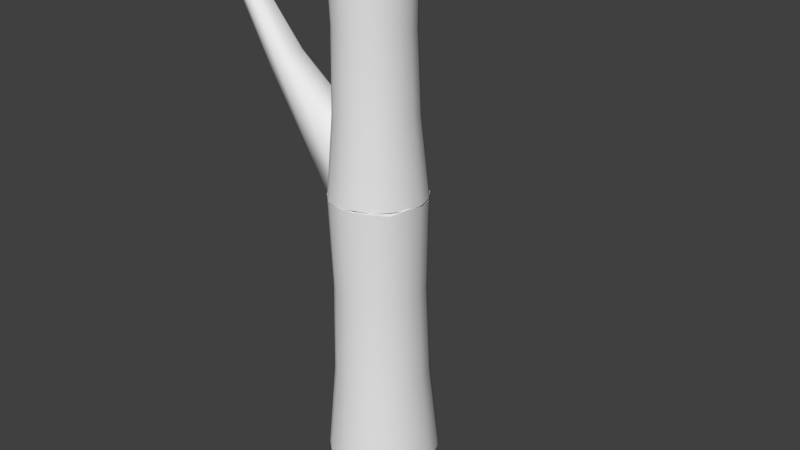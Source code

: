 # Source: Tree.blend  (saved by Blender 2.76.0; exported with 4.5.12 LTS)
import bpy
from mathutils import Matrix  # noqa: F401  (used for matrix-valued properties, if any)

bpy.ops.wm.read_factory_settings(use_empty=True)
scene = bpy.context.scene
scene.name = 'Scene'

# ---- collections
col_collection_1 = bpy.data.collections.new('Collection 1'); scene.collection.children.link(col_collection_1)

# ---- materials (node trees are filled in below, after node groups)
mat_material = bpy.data.materials.new('Material')
mat_material.alpha_threshold = 0.0
mat_material.use_transparent_shadow = False
mat_material.roughness = 0.5
mat_material.line_color = (0.0, 0.0, 0.0, 1.0)

# ---- material node trees

# ---- world
world_world = bpy.data.worlds.new('World'); scene.world = world_world
world_world.color = (0.05088, 0.05088, 0.05088)
world_world.use_sun_shadow = False
world_world.sun_shadow_jitter_overblur = 0.0
world_world.cycles.sampling_method = 'MANUAL'
world_world.cycles.sample_map_resolution = 256

# ---- cameras
cam_camera = bpy.data.cameras.new('Camera')
cam_camera.clip_end = 100.0
cam_camera.lens = 35.0
cam_camera.sensor_width = 32.0
cam_camera.sensor_height = 18.0
cam_camera.ortho_scale = 7.314
cam_camera.dof.focus_distance = 0.0
cam_camera.dof.aperture_fstop = 128.0

# ---- meshes
me_cylinder_002 = bpy.data.meshes.new('Cylinder.002')
me_cylinder_002.from_pydata([(0.04998, 0.1373, -0.006836), (0.1331, 0.07686, 0.002711), (0.1523, -0.02685, -0.005462), (0.1304, -0.07528, -0.005841), (0.05332, -0.1465, -0.0008209), (-0.09284, -0.1106, -0.0005854), (-0.1461, -0.02576, 0.001585), (-0.123, 0.07102, -0.01396), (-0.0499, 0.1371, -0.007739), (0.05976, 0.1642, -0.000527), (0.1513, 0.08736, 0.007209), (0.1721, -0.03034, -0.006477), (0.1513, -0.08736, 0.005933), (0.05976, -0.1642, -0.002221), (-0.1123, -0.1338, -0.007508), (-0.1721, -0.03034, -0.00432), (-0.1513, 0.08736, 0.007508), (-0.05976, 0.1642, -0.00279), (0.01799, 0.05019, -0.04545), (0.0518, -0.009274, -0.04247), (0.01799, -0.05019, -0.04591), (-0.03381, -0.04091, -0.07519), (-0.04555, 0.0267, -0.06869), (-0.01799, 0.05019, -0.05241), (0.04555, 0.0267, -0.04743), (0.04555, -0.0267, -0.047), (-0.04555, -0.0267, -0.05667), (-0.0518, -0.009274, -0.08359), (0.1377, -0.02437, 0.2573), (-0.08985, -0.107, 0.2583), (0.1183, 0.06829, 0.2364), (-0.04773, 0.1307, 0.252), (0.04729, 0.1302, 0.2485), (0.04737, -0.1306, 0.2509), (-0.1185, 0.06825, 0.2359), (0.1186, -0.06861, 0.2384), (-0.1369, -0.0242, 0.2535), (0.07626, -0.01347, 0.7169), (-0.07649, -0.01347, 0.7159), (0.06705, -0.03878, 0.7114), (-0.04489, 0.03877, 0.7107), (0.02641, -0.07288, 0.715), (0.06067, 0.07287, 0.7142), (0.007786, 0.07287, 0.7153), (0.09004, 0.03877, 0.7108), (-0.04997, -0.05941, 0.7173), (0.1532, -0.03205, 1.34), (0.08931, 0.02763, 1.346), (0.0702, 0.03889, 1.312), (0.1237, 0.02667, 1.355), (0.1234, 0.07985, 1.277), (0.1585, 0.04303, 1.304), (0.1593, -0.04909, 1.315), (0.1416, -0.07911, 1.299), (0.08834, -0.07958, 1.299), (0.069, -0.04861, 1.316), (0.06979, 0.04351, 1.304), (0.08865, 0.07164, 1.282), (0.1283, 0.04827, 1.235), (0.1545, 0.02539, 1.251), (0.06642, 0.02579, 1.251), (0.09367, 0.04828, 1.236), (0.1524, 0.02982, 1.333), (0.1054, -0.02525, 1.361), (0.1287, 0.004425, 1.34), (0.0685, 0.005371, 1.309), (0.08121, 0.003813, 1.328), (0.09479, 0.004542, 1.338), (0.1529, -0.02543, 1.248), (0.1605, 0.001866, 1.291), (0.1265, -0.04801, 1.232), (0.07643, -0.03911, 1.241), (0.155, 0.005249, 1.307), (0.1451, 0.003961, 1.327), (0.1142, 0.004211, 1.344), (0.1409, -0.02811, 1.351), (0.07562, -0.03182, 1.341), (0.0612, 0.002038, 1.293), (0.1457, 0.3101, 1.529), (0.116, 0.2872, 1.55), (0.1269, 0.2803, 1.568), (0.1158, 0.2934, 1.541), (0.09346, -0.2808, 1.577), (0.06247, -0.2809, 1.577), (0.07389, -0.2487, 1.612), (0.09274, -0.25, 1.609), (0.1018, -0.2544, 1.6), (0.1667, 0.2909, 1.544), (0.1267, 0.3063, 1.531), (0.1616, 0.2824, 1.561), (0.1455, 0.2788, 1.574), (0.1039, -0.2659, 1.585), (0.05346, -0.2657, 1.586), (0.05741, -0.2539, 1.601), (0.1142, 0.4029, 1.778), (0.1235, 0.3984, 1.791), (0.114, 0.4076, 1.771), (0.07186, -0.3685, 1.825), (0.09778, -0.3684, 1.825), (0.08118, -0.3434, 1.853), (0.09708, -0.3442, 1.85), (0.1048, -0.3472, 1.844), (0.1232, 0.4186, 1.762), (0.1392, 0.4218, 1.76), (0.1528, 0.3995, 1.786), (0.1568, 0.4055, 1.773), (0.1394, 0.3975, 1.795), (0.1065, -0.3558, 1.833), (0.06436, -0.3557, 1.833), (0.06747, -0.3468, 1.845)], [], [(2, 11, 12, 3), (22, 18, 27), (15, 36, 34, 16), (19, 2, 3, 25), (35, 28, 37, 39), (14, 29, 36, 15), (54, 55, 77, 71), (29, 33, 41, 45), (31, 34, 40, 43), (32, 31, 43, 42), (16, 34, 31, 17), (39, 37, 69, 68), (19, 18, 24), (37, 44, 59, 69), (23, 8, 0, 18), (50, 51, 59, 58), (9, 32, 30, 10), (11, 28, 35, 12), (10, 30, 28, 11), (28, 30, 44, 37), (29, 14, 13, 33), (36, 29, 45, 38), (38, 45, 71, 77), (53, 54, 71, 70), (34, 36, 38, 40), (57, 50, 58, 61), (30, 32, 42, 44), (26, 6, 27), (18, 20, 21), (17, 31, 32, 9), (47, 48, 65, 66), (48, 56, 77, 65), (53, 82, 83, 54), (63, 75, 64, 74), (76, 55, 92, 93), (50, 57, 88, 78), (75, 46, 73, 64), (42, 43, 61, 58), (56, 60, 77), (21, 5, 6, 26), (5, 14, 15, 6), (51, 62, 72, 69), (62, 73, 72), (49, 74, 64), (47, 66, 67), (49, 47, 67, 74), (51, 69, 59), (62, 49, 64, 73), (52, 68, 69), (24, 1, 2, 19), (1, 10, 11, 2), (13, 14, 5, 4), (46, 52, 69, 72), (46, 72, 73), (76, 66, 65), (76, 63, 67, 66), (63, 74, 67), (55, 76, 65, 77), (45, 41, 70, 71), (87, 78, 103, 105), (8, 17, 9, 0), (62, 51, 87, 89), (75, 63, 84, 85), (47, 49, 90, 80), (92, 83, 97, 108), (46, 75, 85, 86), (49, 62, 89, 90), (53, 52, 91, 82), (48, 47, 80, 79), (55, 54, 83, 92), (56, 48, 79, 81), (51, 50, 78, 87), (52, 46, 86, 91), (57, 56, 81, 88), (63, 76, 93, 84), (4, 5, 21, 20), (3, 12, 13, 4), (27, 18, 26), (18, 0, 1, 24), (40, 38, 77), (25, 3, 4, 20), (26, 18, 21), (25, 18, 19), (0, 9, 10, 1), (44, 42, 58, 59), (20, 18, 25), (40, 77, 60), (27, 6, 7, 22), (6, 15, 16, 7), (33, 35, 39, 41), (41, 39, 68, 70), (12, 35, 33, 13), (52, 53, 68), (53, 70, 68), (43, 40, 60, 61), (56, 57, 61, 60), (22, 7, 8, 23), (7, 16, 17, 8), (23, 18, 22), (99, 98, 107), (94, 95, 102), (91, 86, 101, 107), (88, 81, 96, 102), (84, 93, 109, 99), (78, 88, 102, 103), (79, 80, 95, 94), (93, 92, 108, 109), (89, 87, 105, 104), (81, 79, 94, 96), (80, 90, 106, 95), (83, 82, 98, 97), (90, 89, 104, 106), (85, 84, 99, 100), (82, 91, 107, 98), (86, 85, 100, 101), (97, 98, 108), (107, 101, 100), (100, 99, 107), (109, 108, 99), (98, 99, 108), (104, 105, 95), (103, 102, 105), (96, 94, 102), (95, 106, 104), (105, 102, 95)])
me_cylinder_002.polygons.foreach_set('use_smooth', [True] * 125)
_k = set([(9, 10), (9, 17), (10, 11), (11, 12), (12, 13), (13, 14), (14, 15), (15, 16), (16, 17)])
me_cylinder_002.attributes.new('sharp_edge', 'BOOLEAN', 'EDGE').data.foreach_set('value', [ (min(e.vertices), max(e.vertices)) in _k for e in me_cylinder_002.edges])
_uv = me_cylinder_002.uv_layers.new(name='UVMap')
_uv.uv.foreach_set('vector', [0.943, 0.8134, 0.9685, 0.8181, 0.9438, 0.8936, 0.9145, 0.8755, 0.6866, 0.7435, 0.7647, 0.7175, 0.6809, 0.7746, 0.2223, 0.04564, 0.2223, 0.2248, 0.2831, 0.2171, 0.2831, 0.0591, 0.8085, 0.7912, 0.943, 0.8134, 0.9145, 0.8755, 0.8002, 0.8125, 0.1378, 0.2197, 0.1693, 0.2298, 0.1693, 0.5532, 0.1379, 0.5496, 0.1624, 0.04564, 0.1624, 0.2296, 0.2223, 0.2248, 0.2223, 0.04564, 0.02601, 0.09004, 0.08552, 0.08067, 0.1162, 0.005654, 0.02297, -0.01076, 0.1624, 0.2296, 0.07604, 0.2376, 0.07604, 0.5518, 0.1624, 0.5444, 0.3447, 0.2391, 0.2831, 0.2171, 0.2831, 0.5443, 0.3447, 0.5567, 0.2821, 0.227, 0.3447, 0.2391, 0.3447, 0.5567, 0.2822, 0.5496, 0.2831, 0.0591, 0.2831, 0.2171, 0.3447, 0.2391, 0.3447, 0.06676, 0.1379, 0.5496, 0.1693, 0.5532, 0.1694, 0.957, 0.1379, 0.9274, 0.8085, 0.7912, 0.7647, 0.7175, 0.7999, 0.7465, 0.1693, 0.5532, 0.2265, 0.5482, 0.2265, 0.9286, 0.1694, 0.957, 0.7191, 0.7164, 0.6814, 0.598, 0.8094, 0.5983, 0.7647, 0.7175, 0.004966, 0.0778, 0.09139, 0.07047, 0.05907, -0.005425, 0.003339, 0.001034, 0.2821, 0.05998, 0.2821, 0.227, 0.2264, 0.2151, 0.2264, 0.05915, 0.1693, 0.05213, 0.1693, 0.2298, 0.1378, 0.2197, 0.1378, 0.06347, 0.2264, 0.05915, 0.2264, 0.2151, 0.1693, 0.2298, 0.1693, 0.05213, 0.1693, 0.2298, 0.2264, 0.2151, 0.2265, 0.5482, 0.1693, 0.5532, 0.1624, 0.2296, 0.1624, 0.04564, 0.07604, 0.06561, 0.07604, 0.2376, 0.2223, 0.2248, 0.1624, 0.2296, 0.1624, 0.5444, 0.2223, 0.542, 0.2223, 0.542, 0.1624, 0.5444, 0.1624, 0.913, 0.2223, 0.9472, 0.05764, 0.095, 0.02601, 0.09004, 0.02297, -0.01076, 0.01315, -0.005202, 0.2831, 0.2171, 0.2223, 0.2248, 0.2223, 0.542, 0.2831, 0.5443, 0.04512, 0.07341, 0.004966, 0.0778, 0.003339, 0.001034, 0.01612, 0.0001066, 0.2264, 0.2151, 0.2821, 0.227, 0.2822, 0.5496, 0.2265, 0.5482, 0.69, 0.8052, 0.5592, 0.8208, 0.6809, 0.7746, 0.7647, 0.7175, 0.7687, 0.8419, 0.7106, 0.8205, 0.3447, 0.06676, 0.3447, 0.2391, 0.2821, 0.227, 0.2821, 0.05998, 0.2394, 0.1138, 0.1198, 0.06754, 0.1532, 0.02932, 0.1786, 0.05284, 0.1198, 0.06754, 0.1062, 0.06352, 0.14, 0.006985, 0.1532, 0.02932, 0.05764, 0.095, 0.1055, 0.5972, 0.0357, 0.601, 0.02601, 0.09004, 0.1829, 0.1118, 0.2369, 0.1121, 0.2239, 0.064, 0.2032, 0.06522, 0.1302, 0.0929, 0.08552, 0.08067, 0.06484, 0.5994, 0.09194, 0.6087, 0.004966, 0.0778, 0.04512, 0.07341, 0.05848, 0.5956, 0.005031, 0.5881, 0.2369, 0.1121, 0.1539, 0.09213, 0.1841, 0.04448, 0.2239, 0.064, 0.2822, 0.5496, 0.3447, 0.5567, 0.3447, 0.9165, 0.2822, 0.9155, 0.1062, 0.06352, 0.071, -0.01315, 0.14, 0.006985, 0.7106, 0.8205, 0.6286, 0.922, 0.5592, 0.8208, 0.69, 0.8052, 0.6286, 0.922, 0.6042, 0.9527, 0.5248, 0.8263, 0.5592, 0.8208, 0.09139, 0.07047, 0.1374, 0.08943, 0.1363, 0.03664, 0.1235, 0.01559, 0.1374, 0.08943, 0.1614, 0.05668, 0.1363, 0.03664, 0.187, 0.1121, 0.2065, 0.07838, 0.1862, 0.07211, 0.2394, 0.1138, 0.1786, 0.05284, 0.2352, 0.07879, 0.187, 0.1121, 0.2394, 0.1138, 0.2352, 0.07879, 0.2065, 0.07838, 0.09139, 0.07047, 0.1235, 0.01559, 0.05907, -0.005425, 0.1374, 0.08943, 0.187, 0.1121, 0.1862, 0.07211, 0.1614, 0.05668, 0.1107, 0.08026, 0.06849, -0.0136, 0.142, 0.005778, 0.7999, 0.7465, 0.9205, 0.6764, 0.943, 0.8134, 0.8085, 0.7912, 0.9205, 0.6764, 0.9448, 0.6623, 0.9685, 0.8181, 0.943, 0.8134, 0.8244, 0.9899, 0.6042, 0.9527, 0.6286, 0.922, 0.816, 0.9677, 0.1539, 0.09213, 0.1107, 0.08026, 0.142, 0.005778, 0.1623, 0.02029, 0.1539, 0.09213, 0.1623, 0.02029, 0.1841, 0.04448, 0.1302, 0.0929, 0.1578, 0.04391, 0.1357, 0.0204, 0.1302, 0.0929, 0.1829, 0.1118, 0.1776, 0.05595, 0.1578, 0.04391, 0.1829, 0.1118, 0.2032, 0.06522, 0.1776, 0.05595, 0.08552, 0.08067, 0.1302, 0.0929, 0.1357, 0.0204, 0.1162, 0.005654, 0.1624, 0.5444, 0.07604, 0.5518, 0.07604, 0.9141, 0.1624, 0.913, 0.05274, 0.5872, 0.005031, 0.5881, 0.05796, 0.97, 0.1002, 0.9712, 0.6814, 0.598, 0.6682, 0.5626, 0.8227, 0.5626, 0.8094, 0.5983, 0.1374, 0.08943, 0.09139, 0.07047, 0.05274, 0.5872, 0.07928, 0.6003, 0.2369, 0.1121, 0.1829, 0.1118, 0.1208, 0.6175, 0.1486, 0.6128, 0.2394, 0.1138, 0.187, 0.1121, 0.1081, 0.6125, 0.1368, 0.6083, 0.06484, 0.5994, 0.0357, 0.601, 0.1079, 0.9819, 0.1334, 0.9821, 0.1539, 0.09213, 0.2369, 0.1121, 0.1486, 0.6128, 0.1601, 0.5978, 0.187, 0.1121, 0.1374, 0.08943, 0.07928, 0.6003, 0.1081, 0.6125, 0.05764, 0.095, 0.1107, 0.08026, 0.1337, 0.5913, 0.1055, 0.5972, 0.1198, 0.06754, 0.2394, 0.1138, 0.1368, 0.6083, 0.1027, 0.595, 0.08552, 0.08067, 0.02601, 0.09004, 0.0357, 0.601, 0.06484, 0.5994, 0.1062, 0.06352, 0.1198, 0.06754, 0.1027, 0.595, 0.08663, 0.591, 0.09139, 0.07047, 0.004966, 0.0778, 0.005031, 0.5881, 0.05274, 0.5872, 0.1107, 0.08026, 0.1539, 0.09213, 0.1601, 0.5978, 0.1337, 0.5913, 0.04512, 0.07341, 0.1062, 0.06352, 0.08663, 0.591, 0.05848, 0.5956, 0.1829, 0.1118, 0.1302, 0.0929, 0.09194, 0.6087, 0.1208, 0.6175, 0.816, 0.9677, 0.6286, 0.922, 0.7106, 0.8205, 0.7687, 0.8419, 0.9145, 0.8755, 0.9438, 0.8936, 0.8244, 0.9899, 0.816, 0.9677, 0.6809, 0.7746, 0.7647, 0.7175, 0.69, 0.8052, 0.7647, 0.7175, 0.8094, 0.5983, 0.9205, 0.6764, 0.7999, 0.7465, 0.2831, 0.5443, 0.2223, 0.542, 0.2223, 0.9472, 0.8002, 0.8125, 0.9145, 0.8755, 0.816, 0.9677, 0.7687, 0.8419, 0.69, 0.8052, 0.7647, 0.7175, 0.7106, 0.8205, 0.8002, 0.8125, 0.7647, 0.7175, 0.8085, 0.7912, 0.8094, 0.5983, 0.8227, 0.5626, 0.9448, 0.6623, 0.9205, 0.6764, 0.2265, 0.5482, 0.2822, 0.5496, 0.2822, 0.9155, 0.2265, 0.9286, 0.7687, 0.8419, 0.7647, 0.7175, 0.8002, 0.8125, 0.2831, 0.5443, 0.2223, 0.9472, 0.2831, 0.9208, 0.6809, 0.7746, 0.5592, 0.8208, 0.5902, 0.6862, 0.6866, 0.7435, 0.5592, 0.8208, 0.5248, 0.8263, 0.5442, 0.6612, 0.5902, 0.6862, 0.07604, 0.2376, 0.1378, 0.2197, 0.1379, 0.5496, 0.07604, 0.5518, 0.07604, 0.5518, 0.1379, 0.5496, 0.1379, 0.9274, 0.07604, 0.9141, 0.1378, 0.06347, 0.1378, 0.2197, 0.07604, 0.2376, 0.07604, 0.06561, 0.1107, 0.08026, 0.05764, 0.095, 0.06849, -0.0136, 0.05764, 0.095, 0.01315, -0.005202, 0.06849, -0.0136, 0.3447, 0.5567, 0.2831, 0.5443, 0.2831, 0.9208, 0.3447, 0.9165, 0.1062, 0.06352, 0.04512, 0.07341, 0.01612, 0.0001066, 0.071, -0.01315, 0.6866, 0.7435, 0.5902, 0.6862, 0.6814, 0.598, 0.7191, 0.7164, 0.5902, 0.6862, 0.5442, 0.6612, 0.6682, 0.5626, 0.6814, 0.598, 0.7191, 0.7164, 0.7647, 0.7175, 0.6866, 0.7435, 0.5811, 0.9036, 0.9425, 0.73, 0.9198, 0.8958, 0.5814, 0.7855, 0.6567, 0.6781, 0.6617, 0.9536, 0.1337, 0.5913, 0.1601, 0.5978, 0.1983, 0.965, 0.1791, 0.9596, 0.05848, 0.5956, 0.08663, 0.591, 0.1256, 0.9647, 0.1006, 0.9666, 0.1208, 0.6175, 0.09194, 0.6087, 0.1535, 0.9904, 0.1758, 0.9969, 0.005031, 0.5881, 0.05848, 0.5956, 0.1006, 0.9666, 0.05796, 0.97, 0.1027, 0.595, 0.1368, 0.6083, 0.1639, 0.9856, 0.1378, 0.9681, 0.09194, 0.6087, 0.06484, 0.5994, 0.1334, 0.9821, 0.1535, 0.9904, 0.07928, 0.6003, 0.05274, 0.5872, 0.1002, 0.9712, 0.1189, 0.9823, 0.08663, 0.591, 0.1027, 0.595, 0.1378, 0.9681, 0.1256, 0.9647, 0.1368, 0.6083, 0.1081, 0.6125, 0.141, 0.9914, 0.1639, 0.9856, 0.0357, 0.601, 0.1055, 0.5972, 0.1546, 0.962, 0.1079, 0.9819, 0.1081, 0.6125, 0.07928, 0.6003, 0.1189, 0.9823, 0.141, 0.9914, 0.1486, 0.6128, 0.1208, 0.6175, 0.1758, 0.9969, 0.1981, 0.9911, 0.1055, 0.5972, 0.1337, 0.5913, 0.1791, 0.9596, 0.1546, 0.962, 0.1601, 0.5978, 0.1486, 0.6128, 0.1981, 0.9911, 0.1983, 0.965, 0.7547, 0.5623, 0.9425, 0.73, 0.6013, 0.6249, 0.9198, 0.8958, 0.816, 0.9873, 0.7138, 0.9873, 0.7138, 0.9873, 0.5811, 0.9036, 0.9198, 0.8958, 0.5321, 0.7527, 0.6013, 0.6249, 0.5811, 0.9036, 0.9425, 0.73, 0.5811, 0.9036, 0.6013, 0.6249, 0.8845, 0.7102, 0.9197, 0.8178, 0.6567, 0.6781, 0.7856, 0.9824, 0.6617, 0.9536, 0.9197, 0.8178, 9.954e-05, 0.6174, 9.954e-05, 0.4229, 0.2354, 0.9156, 0.6567, 0.6781, 0.7775, 0.6412, 0.8845, 0.7102, 0.9197, 0.8178, 0.6617, 0.9536, 0.6567, 0.6781])
me_cylinder_002.use_remesh_preserve_volume = False
me_cylinder_002.use_remesh_preserve_attributes = False
me_cylinder_002.use_mirror_vertex_groups = False
me_cylinder_002.update()
me_cylinder_006 = bpy.data.meshes.new('Cylinder.006')
me_cylinder_006.from_pydata([(0.07741, 0.2127, 1.622), (8.603e-09, 0.2323, 1.623), (0.147, 0.1752, 1.616), (0.2062, 0.119, 1.608), (0.2233, 0.03937, 1.624), (0.2358, -0.04158, 1.62), (0.2019, -0.1166, 1.621), (0.1431, -0.1706, 1.618), (0.08257, -0.2269, 1.613), (3.206e-08, -0.2242, 1.633), (-0.07772, -0.2135, 1.631), (-0.1438, -0.1713, 1.613), (-0.198, -0.1143, 1.626), (-0.2262, -0.03989, 1.609), (-0.2193, 0.03866, 1.614), (-0.1905, 0.11, 1.633), (-0.1518, 0.1809, 1.627), (-0.07728, 0.2123, 1.624), (5.727e-09, 0.2752, -0.03249), (0.09893, 0.2718, -0.02229), (0.1831, 0.2182, 0.006404), (0.2499, 0.1443, -0.0008937), (0.2689, 0.04742, -0.007762), (0.284, -0.05008, 0.007744), (0.2392, -0.1381, -0.0141), (0.185, -0.2205, -0.007677), (0.09808, -0.2695, -0.001228), (4.174e-08, -0.2719, -0.02837), (-0.09532, -0.2619, -0.007351), (-0.1816, -0.2164, -0.01007), (-0.2446, -0.1412, 0.006048), (-0.2752, -0.04853, -0.01103), (-0.2651, 0.04674, -0.01845), (-0.247, 0.1426, -0.00202), (-0.1792, 0.2136, 0.02044), (-0.09697, 0.2664, 0.004556), (-3.314e-10, 0.3332, 0.007332), (0.115, 0.316, 0.002567), (0.09255, 0.2543, 1.613), (-1.817e-09, 0.2706, 1.617), (0.2092, 0.2493, -0.002726), (0.1739, 0.2073, 1.618), (0.2867, 0.1655, -0.002548), (0.2343, 0.1353, 1.601), (0.3291, 0.05804, 0.0002423), (0.2665, 0.04699, 1.609), (0.3192, -0.05629, -0.003546), (0.2665, -0.04699, 1.622), (0.2788, -0.161, 0.004974), (0.2343, -0.1353, 1.603), (0.2061, -0.2456, 0.0009828), (0.1739, -0.2073, 1.616), (0.1118, -0.3072, 0.01203), (0.09255, -0.2543, 1.615), (4.913e-08, -0.3265, -0.005231), (3.904e-08, -0.2706, 1.617), (-0.1147, -0.3153, -0.005103), (-0.09255, -0.2543, 1.611), (-0.2107, -0.2511, -0.01574), (-0.1739, -0.2073, 1.623), (-0.2877, -0.1661, 0.001179), (-0.2343, -0.1353, 1.621), (-0.3284, -0.0579, -0.00838), (-0.2665, -0.04699, 1.618), (-0.3245, 0.05721, 0.01322), (-0.2665, 0.04699, 1.623), (-0.2814, 0.1624, -0.003817), (-0.2343, 0.1353, 1.6), (-0.2164, 0.2579, -0.007031), (-0.1739, 0.2073, 1.604), (-0.11, 0.3022, -0.01107), (-0.09255, 0.2543, 1.616), (3.814e-08, 0.07837, -0.06636), (0.0268, 0.07364, -0.005799), (0.02786, 0.07772, 1.682), (7.079e-08, 0.08271, 1.709), (0.05037, 0.06003, -0.04427), (0.05236, 0.06336, 1.701), (0.06787, 0.03918, -0.06307), (0.07718, 0.01361, -0.06848), (0.07718, -0.01361, -0.06512), (0.08022, -0.01436, 1.678), (0.06787, -0.03918, -0.04019), (0.05037, -0.06003, -0.03353), (0.0268, -0.07364, -0.00151), (0.02786, -0.07772, 1.683), (4.417e-08, -0.07837, -0.03379), (-0.0268, -0.07364, -0.06649), (-0.05037, -0.06003, -0.06396), (-0.05236, -0.06336, 1.728), (-0.06787, -0.03918, -0.05435), (-0.07718, -0.01361, -0.05264), (-0.07718, 0.01361, -0.06794), (-0.06787, 0.03918, -0.03514), (-0.07054, 0.04136, 1.718), (-0.05037, 0.06003, -0.05505), (-0.05236, 0.06336, 1.713), (-0.0268, 0.07364, -0.008827), (-0.02786, 0.07772, 1.693), (0.07054, 0.04136, 1.685), (0.08022, 0.01436, 1.686), (0.07054, -0.04136, 1.685), (0.05236, -0.06336, 1.675), (-7.83e-08, -0.08271, 1.705), (-0.02786, -0.07772, 1.707), (-0.07054, -0.04136, 1.7), (-0.08022, -0.01436, 1.741), (-0.08022, 0.01436, 1.714), (-4.097e-08, -3.712e-09, 1.631), (6.925e-09, -1.085e-08, -0.005586), (0.09557, 0.2628, 0.5392), (0.2741, 0.04838, 0.5364), (0.2555, 0.04511, 1.073), (0.1737, -0.207, 0.5394), (0.1642, -0.1957, 1.078), (-0.09552, -0.2622, 0.5337), (-0.08893, -0.2442, 1.072), (-0.2737, -0.04821, 0.5339), (-0.2554, -0.04497, 1.076), (-0.1799, 0.2144, 0.53), (-0.1673, 0.1994, 1.067), (0.1755, 0.2093, 0.5374), (0.1651, 0.1968, 1.078), (0.2682, -0.04725, 0.5382), (0.2526, -0.0445, 1.08), (0.09366, -0.2574, 0.5464), (0.08795, -0.2417, 1.081), (-0.1765, -0.2103, 0.5306), (-0.1656, -0.1973, 1.077), (-0.2714, 0.04789, 0.5497), (-0.2542, 0.04486, 1.086), (-0.09269, 0.2546, 0.5313), (-0.08752, 0.2404, 1.074), (0.08891, 0.2445, 1.076), (0.2239, 0.1293, 1.066), (0.2394, 0.1383, 0.5318), (0.2215, -0.1279, 1.07), (0.2347, -0.1355, 0.5375), (-5.466e-05, -0.2571, 1.076), (-5.466e-05, -0.2737, 0.5355), (-0.2243, -0.1294, 1.081), (-0.2401, -0.1385, 0.541), (-0.2224, 0.1284, 1.065), (-0.2363, 0.1365, 0.5308), (-5.47e-05, 0.2592, 1.081), (-5.47e-05, 0.2778, 0.544)], [], [(56, 115, 127, 58), (64, 129, 143, 66), (68, 119, 131, 70), (36, 145, 110, 37), (132, 71, 39, 144), (142, 67, 69, 120), (118, 63, 65, 130), (37, 110, 121, 40), (110, 133, 122, 121), (44, 111, 123, 46), (125, 126, 138, 139), (128, 59, 61, 140), (138, 55, 57, 116), (114, 51, 53, 126), (124, 47, 49, 136), (134, 43, 45, 112), (115, 116, 128, 127), (133, 38, 41, 122), (19, 18, 36, 37), (1, 0, 38, 39), (20, 19, 37, 40), (0, 2, 41, 38), (21, 20, 40, 42), (2, 3, 43, 41), (22, 21, 42, 44), (3, 4, 45, 43), (23, 22, 44, 46), (4, 5, 47, 45), (24, 23, 46, 48), (5, 6, 49, 47), (25, 24, 48, 50), (6, 7, 51, 49), (26, 25, 50, 52), (7, 8, 53, 51), (27, 26, 52, 54), (8, 9, 55, 53), (28, 27, 54, 56), (9, 10, 57, 55), (29, 28, 56, 58), (10, 11, 59, 57), (30, 29, 58, 60), (11, 12, 61, 59), (31, 30, 60, 62), (12, 13, 63, 61), (32, 31, 62, 64), (13, 14, 65, 63), (33, 32, 64, 66), (14, 15, 67, 65), (34, 33, 66, 68), (15, 16, 69, 67), (35, 34, 68, 70), (16, 17, 71, 69), (18, 35, 70, 36), (17, 1, 39, 71), (73, 72, 18, 19), (75, 74, 0, 1), (76, 73, 19, 20), (74, 77, 2, 0), (78, 76, 20, 21), (79, 78, 21, 22), (80, 79, 22, 23), (82, 80, 23, 24), (83, 82, 24, 25), (84, 83, 25, 26), (86, 84, 26, 27), (87, 86, 27, 28), (88, 87, 28, 29), (90, 88, 29, 30), (91, 90, 30, 31), (92, 91, 31, 32), (93, 92, 32, 33), (95, 93, 33, 34), (94, 96, 16, 15), (97, 95, 34, 35), (96, 98, 17, 16), (72, 97, 35, 18), (98, 75, 1, 17), (106, 105, 108), (104, 103, 108), (100, 99, 108), (102, 101, 108), (107, 106, 108), (77, 99, 3, 2), (99, 100, 4, 3), (100, 81, 5, 4), (81, 101, 6, 5), (101, 102, 7, 6), (102, 85, 8, 7), (85, 103, 9, 8), (103, 104, 10, 9), (104, 89, 11, 10), (89, 105, 12, 11), (105, 106, 13, 12), (106, 107, 14, 13), (107, 94, 15, 14), (77, 74, 108), (75, 98, 108), (74, 75, 108), (105, 89, 108), (101, 81, 108), (89, 104, 108), (81, 100, 108), (103, 85, 108), (99, 77, 108), (85, 102, 108), (94, 107, 108), (96, 94, 108), (98, 96, 108), (72, 73, 109), (80, 82, 109), (90, 91, 109), (97, 72, 109), (79, 80, 109), (88, 90, 109), (78, 79, 109), (87, 88, 109), (95, 97, 109), (76, 78, 109), (86, 87, 109), (84, 86, 109), (93, 95, 109), (73, 76, 109), (83, 84, 109), (92, 93, 109), (91, 92, 109), (82, 83, 109), (42, 135, 111, 44), (52, 125, 139, 54), (40, 121, 135, 42), (121, 122, 134, 135), (137, 136, 114, 113), (111, 112, 124, 123), (122, 41, 43, 134), (60, 141, 117, 62), (112, 45, 47, 124), (136, 49, 51, 114), (126, 53, 55, 138), (116, 57, 59, 128), (140, 61, 63, 118), (130, 65, 67, 142), (120, 69, 71, 132), (144, 39, 38, 133), (145, 144, 133, 110), (119, 120, 132, 131), (129, 130, 142, 143), (141, 140, 118, 117), (48, 137, 113, 50), (135, 134, 112, 111), (46, 123, 137, 48), (123, 124, 136, 137), (50, 113, 125, 52), (113, 114, 126, 125), (54, 139, 115, 56), (139, 138, 116, 115), (58, 127, 141, 60), (127, 128, 140, 141), (62, 117, 129, 64), (117, 118, 130, 129), (66, 143, 119, 68), (143, 142, 120, 119), (70, 131, 145, 36), (131, 132, 144, 145)])
me_cylinder_006.polygons.foreach_set('use_smooth', [True] * 162)
_k = set([(36, 37), (36, 70), (37, 40), (38, 39), (38, 41), (39, 71), (40, 42), (41, 43), (42, 44), (43, 45), (44, 46), (45, 47), (46, 48), (47, 49), (48, 50), (49, 51), (50, 52), (51, 53), (52, 54), (53, 55), (54, 56), (55, 57), (56, 58), (57, 59), (58, 60), (59, 61), (60, 62), (61, 63), (62, 64), (63, 65), (64, 66), (65, 67), (66, 68), (67, 69), (68, 70), (69, 71)])
me_cylinder_006.attributes.new('sharp_edge', 'BOOLEAN', 'EDGE').data.foreach_set('value', [ (min(e.vertices), max(e.vertices)) in _k for e in me_cylinder_006.edges])
_uv = me_cylinder_006.uv_layers.new(name='UVMap')
_uv.uv.foreach_set('vector', [0.1958, 0.00887, 0.2012, 0.334, 0.1541, 0.3337, 0.1405, 0.005477, 0.2982, 0.02292, 0.4086, 0.3456, 0.3692, 0.3303, 0.3885, 0.006304, 0.3415, -0.00125, 0.3285, 0.3265, 0.2877, 0.326, 0.2943, -0.005684, 0.2471, 0.003701, 0.2469, 0.3329, 0.2056, 0.3305, 0.1995, 0.001542, 0.2849, 0.6622, 0.2856, 0.992, 0.2469, 0.993, 0.2469, 0.6663, 0.3608, 0.6582, 0.3628, 0.9816, 0.3242, 0.9844, 0.323, 0.6584, 0.2544, 0.6638, 0.2544, 0.9852, 0.4015, 0.9942, 0.3981, 0.6715, 0.1995, 0.001542, 0.2056, 0.3305, 0.1647, 0.3316, 0.152, 0.001915, 0.2056, 0.3305, 0.2086, 0.6636, 0.1705, 0.6651, 0.1647, 0.3316, 0.2136, 0.01488, 0.08396, 0.3379, 0.2602, 0.348, 0.2602, 0.02806, 0.295, 0.3428, 0.2897, 0.6675, 0.2461, 0.6641, 0.2484, 0.3352, 0.1582, 0.6641, 0.1537, 0.9907, 0.1088, 0.988, 0.1147, 0.6664, 0.2461, 0.6641, 0.2437, 0.9883, 0.1987, 0.9842, 0.2021, 0.6615, 0.3332, 0.6664, 0.3336, 0.9884, 0.2886, 0.9877, 0.2897, 0.6675, 0.2602, 0.6694, 0.2602, 0.9907, 0.3785, 0.98, 0.3764, 0.6626, 0.1327, 0.6589, 0.1309, 0.9826, 0.09225, 0.9869, 0.09503, 0.6636, 0.2012, 0.334, 0.2021, 0.6615, 0.1582, 0.6641, 0.1541, 0.3337, 0.2086, 0.6636, 0.2083, 0.9901, 0.1696, 0.9932, 0.1705, 0.6651, 0.8993, 0.9334, 0.9377, 0.8685, 0.9819, 0.8695, 0.9228, 0.945, 0.9464, 0.8764, 0.9733, 0.8167, 0.9899, 0.8192, 0.9661, 0.8834, 0.8312, 0.9698, 0.8993, 0.9334, 0.9228, 0.945, 0.8448, 0.9881, 0.9733, 0.8167, 0.96, 0.7448, 0.9861, 0.7371, 0.9899, 0.8192, 0.7531, 0.9776, 0.8312, 0.9698, 0.8448, 0.9881, 0.7555, 0.997, 0.96, 0.7448, 0.9258, 0.669, 0.9379, 0.6601, 0.9861, 0.7371, 0.6802, 0.9633, 0.7531, 0.9776, 0.7555, 0.997, 0.6694, 0.9873, 0.9258, 0.669, 0.8659, 0.6002, 0.8831, 0.5728, 0.9379, 0.6601, 0.6096, 0.93, 0.6802, 0.9633, 0.6694, 0.9873, 0.5941, 0.943, 0.8659, 0.6002, 0.7912, 0.5614, 0.7972, 0.5396, 0.8831, 0.5728, 0.5612, 0.8781, 0.6096, 0.93, 0.5941, 0.943, 0.5306, 0.8844, 0.7912, 0.5614, 0.7246, 0.5768, 0.7174, 0.5414, 0.7972, 0.5396, 0.5324, 0.8051, 0.5612, 0.8781, 0.5306, 0.8844, 0.5124, 0.8013, 0.7246, 0.5768, 0.619, 0.6205, 0.5956, 0.597, 0.7174, 0.5414, 0.5413, 0.725, 0.5324, 0.8051, 0.5124, 0.8013, 0.5178, 0.7093, 0.619, 0.6205, 0.5679, 0.6679, 0.5496, 0.6542, 0.5956, 0.597, 0.5893, 0.6666, 0.5413, 0.725, 0.5178, 0.7093, 0.5592, 0.633, 0.5679, 0.6679, 0.5538, 0.7365, 0.5205, 0.7253, 0.5496, 0.6542, 0.6358, 0.6106, 0.5893, 0.6666, 0.5592, 0.633, 0.6164, 0.5739, 0.5538, 0.7365, 0.5418, 0.8161, 0.5129, 0.8196, 0.5205, 0.7253, 0.7007, 0.576, 0.6358, 0.6106, 0.6164, 0.5739, 0.6933, 0.5426, 0.5418, 0.8161, 0.5715, 0.8849, 0.5441, 0.8958, 0.5129, 0.8196, 0.7634, 0.5707, 0.7007, 0.576, 0.6933, 0.5426, 0.7657, 0.536, 0.5715, 0.8849, 0.6104, 0.9256, 0.5953, 0.9412, 0.5441, 0.8958, 0.8274, 0.5869, 0.7634, 0.5707, 0.7657, 0.536, 0.8409, 0.5498, 0.6104, 0.9256, 0.6725, 0.9455, 0.6598, 0.9665, 0.5953, 0.9412, 0.8754, 0.6327, 0.8274, 0.5869, 0.8409, 0.5498, 0.9062, 0.5912, 0.6725, 0.9455, 0.7205, 0.959, 0.7143, 0.9892, 0.6598, 0.9665, 0.9161, 0.6726, 0.8754, 0.6327, 0.9062, 0.5912, 0.9366, 0.6582, 0.7205, 0.959, 0.773, 0.9557, 0.779, 0.9922, 0.7143, 0.9892, 0.9386, 0.7365, 0.9161, 0.6726, 0.9366, 0.6582, 0.9732, 0.7209, 0.773, 0.9557, 0.8415, 0.96, 0.8503, 0.9815, 0.779, 0.9922, 0.9602, 0.7886, 0.9386, 0.7365, 0.9732, 0.7209, 0.9889, 0.7883, 0.8415, 0.96, 0.9029, 0.9276, 0.9154, 0.9428, 0.8503, 0.9815, 0.9377, 0.8685, 0.9602, 0.7886, 0.9889, 0.7883, 0.9819, 0.8695, 0.9029, 0.9276, 0.9464, 0.8764, 0.9661, 0.8834, 0.9154, 0.9428, 0.7834, 0.8615, 0.8097, 0.8387, 0.9377, 0.8685, 0.8993, 0.9334, 0.8106, 0.8336, 0.8157, 0.8083, 0.9733, 0.8167, 0.9464, 0.8764, 0.7567, 0.8728, 0.7834, 0.8615, 0.8993, 0.9334, 0.8312, 0.9698, 0.8157, 0.8083, 0.817, 0.7865, 0.96, 0.7448, 0.9733, 0.8167, 0.7371, 0.8751, 0.7567, 0.8728, 0.8312, 0.9698, 0.7531, 0.9776, 0.7212, 0.871, 0.7371, 0.8751, 0.7531, 0.9776, 0.6802, 0.9633, 0.7065, 0.8619, 0.7212, 0.871, 0.6802, 0.9633, 0.6096, 0.93, 0.6938, 0.8415, 0.7065, 0.8619, 0.6096, 0.93, 0.5612, 0.8781, 0.6874, 0.8233, 0.6938, 0.8415, 0.5612, 0.8781, 0.5324, 0.8051, 0.6862, 0.7906, 0.6874, 0.8233, 0.5324, 0.8051, 0.5413, 0.725, 0.6952, 0.7603, 0.6862, 0.7906, 0.5413, 0.725, 0.5893, 0.6666, 0.713, 0.7392, 0.6952, 0.7603, 0.5893, 0.6666, 0.6358, 0.6106, 0.7318, 0.7332, 0.713, 0.7392, 0.6358, 0.6106, 0.7007, 0.576, 0.7527, 0.7327, 0.7318, 0.7332, 0.7007, 0.576, 0.7634, 0.5707, 0.7709, 0.7356, 0.7527, 0.7327, 0.7634, 0.5707, 0.8274, 0.5869, 0.7891, 0.7431, 0.7709, 0.7356, 0.8274, 0.5869, 0.8754, 0.6327, 0.8046, 0.7624, 0.7891, 0.7431, 0.8754, 0.6327, 0.9161, 0.6726, 0.8137, 0.78, 0.8046, 0.7624, 0.9161, 0.6726, 0.9386, 0.7365, 0.7616, 0.8662, 0.7807, 0.8629, 0.8415, 0.96, 0.773, 0.9557, 0.8167, 0.808, 0.8137, 0.78, 0.9386, 0.7365, 0.9602, 0.7886, 0.7807, 0.8629, 0.7991, 0.851, 0.9029, 0.9276, 0.8415, 0.96, 0.8097, 0.8387, 0.8167, 0.808, 0.9602, 0.7886, 0.9377, 0.8685, 0.7991, 0.851, 0.8106, 0.8336, 0.9464, 0.8764, 0.9029, 0.9276, 0.7238, 0.8598, 0.7082, 0.8458, 0.7513, 0.8077, 0.6914, 0.8123, 0.6885, 0.7919, 0.7513, 0.8077, 0.781, 0.7492, 0.8032, 0.7669, 0.7513, 0.8077, 0.7052, 0.7466, 0.7326, 0.7359, 0.7513, 0.8077, 0.7423, 0.865, 0.7238, 0.8598, 0.7513, 0.8077, 0.817, 0.7865, 0.8032, 0.7669, 0.9258, 0.669, 0.96, 0.7448, 0.8032, 0.7669, 0.781, 0.7492, 0.8659, 0.6002, 0.9258, 0.669, 0.781, 0.7492, 0.7597, 0.7371, 0.7912, 0.5614, 0.8659, 0.6002, 0.7597, 0.7371, 0.7326, 0.7359, 0.7246, 0.5768, 0.7912, 0.5614, 0.7326, 0.7359, 0.7052, 0.7466, 0.619, 0.6205, 0.7246, 0.5768, 0.7052, 0.7466, 0.6921, 0.7668, 0.5679, 0.6679, 0.619, 0.6205, 0.6921, 0.7668, 0.6885, 0.7919, 0.5538, 0.7365, 0.5679, 0.6679, 0.6885, 0.7919, 0.6914, 0.8123, 0.5418, 0.8161, 0.5538, 0.7365, 0.6914, 0.8123, 0.6971, 0.8305, 0.5715, 0.8849, 0.5418, 0.8161, 0.6971, 0.8305, 0.7082, 0.8458, 0.6104, 0.9256, 0.5715, 0.8849, 0.7082, 0.8458, 0.7238, 0.8598, 0.6725, 0.9455, 0.6104, 0.9256, 0.7238, 0.8598, 0.7423, 0.865, 0.7205, 0.959, 0.6725, 0.9455, 0.7423, 0.865, 0.7616, 0.8662, 0.773, 0.9557, 0.7205, 0.959, 0.817, 0.7865, 0.8157, 0.8083, 0.7513, 0.8077, 0.8106, 0.8336, 0.7991, 0.851, 0.7513, 0.8077, 0.8157, 0.8083, 0.8106, 0.8336, 0.7513, 0.8077, 0.7082, 0.8458, 0.6971, 0.8305, 0.7513, 0.8077, 0.7326, 0.7359, 0.7597, 0.7371, 0.7513, 0.8077, 0.6971, 0.8305, 0.6914, 0.8123, 0.7513, 0.8077, 0.7597, 0.7371, 0.781, 0.7492, 0.7513, 0.8077, 0.6885, 0.7919, 0.6921, 0.7668, 0.7513, 0.8077, 0.8032, 0.7669, 0.817, 0.7865, 0.7513, 0.8077, 0.6921, 0.7668, 0.7052, 0.7466, 0.7513, 0.8077, 0.7616, 0.8662, 0.7423, 0.865, 0.7513, 0.8077, 0.7807, 0.8629, 0.7616, 0.8662, 0.7513, 0.8077, 0.7991, 0.851, 0.7807, 0.8629, 0.7513, 0.8077, 0.8097, 0.8387, 0.7834, 0.8615, 0.7552, 0.8056, 0.7065, 0.8619, 0.6938, 0.8415, 0.7552, 0.8056, 0.7527, 0.7327, 0.7709, 0.7356, 0.7552, 0.8056, 0.8167, 0.808, 0.8097, 0.8387, 0.7552, 0.8056, 0.7212, 0.871, 0.7065, 0.8619, 0.7552, 0.8056, 0.7318, 0.7332, 0.7527, 0.7327, 0.7552, 0.8056, 0.7371, 0.8751, 0.7212, 0.871, 0.7552, 0.8056, 0.713, 0.7392, 0.7318, 0.7332, 0.7552, 0.8056, 0.8137, 0.78, 0.8167, 0.808, 0.7552, 0.8056, 0.7567, 0.8728, 0.7371, 0.8751, 0.7552, 0.8056, 0.6952, 0.7603, 0.713, 0.7392, 0.7552, 0.8056, 0.6862, 0.7906, 0.6952, 0.7603, 0.7552, 0.8056, 0.8046, 0.7624, 0.8137, 0.78, 0.7552, 0.8056, 0.7834, 0.8615, 0.7567, 0.8728, 0.7552, 0.8056, 0.6874, 0.8233, 0.6862, 0.7906, 0.7552, 0.8056, 0.7891, 0.7431, 0.8046, 0.7624, 0.7552, 0.8056, 0.7709, 0.7356, 0.7891, 0.7431, 0.7552, 0.8056, 0.6938, 0.8415, 0.6874, 0.8233, 0.7552, 0.8056, 0.1052, 0.006442, 0.1242, 0.3311, 0.08396, 0.3379, 0.2136, 0.01488, 0.3048, 0.0208, 0.295, 0.3428, 0.2484, 0.3352, 0.2508, 0.009037, 0.152, 0.001915, 0.1647, 0.3316, 0.1242, 0.3311, 0.1052, 0.006442, 0.1647, 0.3316, 0.1705, 0.6651, 0.1327, 0.6589, 0.1242, 0.3311, 0.3872, 0.3432, 0.3764, 0.6626, 0.3332, 0.6664, 0.3414, 0.341, 0.08396, 0.3379, 0.09503, 0.6636, 0.2602, 0.6694, 0.2602, 0.348, 0.1705, 0.6651, 0.1696, 0.9932, 0.1309, 0.9826, 0.1327, 0.6589, 0.08623, 0.01969, 0.1077, 0.3423, 0.2544, 0.3419, 0.2544, 0.02078, 0.09503, 0.6636, 0.09225, 0.9869, 0.2602, 0.9907, 0.2602, 0.6694, 0.3764, 0.6626, 0.3785, 0.98, 0.3336, 0.9884, 0.3332, 0.6664, 0.2897, 0.6675, 0.2886, 0.9877, 0.2437, 0.9883, 0.2461, 0.6641, 0.2021, 0.6615, 0.1987, 0.9842, 0.1537, 0.9907, 0.1582, 0.6641, 0.1147, 0.6664, 0.1088, 0.988, 0.2544, 0.9852, 0.2544, 0.6638, 0.3981, 0.6715, 0.4015, 0.9942, 0.3628, 0.9816, 0.3608, 0.6582, 0.323, 0.6584, 0.3242, 0.9844, 0.2856, 0.992, 0.2849, 0.6622, 0.2469, 0.6663, 0.2469, 0.993, 0.2083, 0.9901, 0.2086, 0.6636, 0.2469, 0.3329, 0.2469, 0.6663, 0.2086, 0.6636, 0.2056, 0.3305, 0.3285, 0.3265, 0.323, 0.6584, 0.2849, 0.6622, 0.2877, 0.326, 0.4086, 0.3456, 0.3981, 0.6715, 0.3608, 0.6582, 0.3692, 0.3303, 0.1077, 0.3423, 0.1147, 0.6664, 0.2544, 0.6638, 0.2544, 0.3419, 0.4118, 0.02575, 0.3872, 0.3432, 0.3414, 0.341, 0.3588, 0.01811, 0.1242, 0.3311, 0.1327, 0.6589, 0.09503, 0.6636, 0.08396, 0.3379, 0.2602, 0.02806, 0.2602, 0.348, 0.3872, 0.3432, 0.4118, 0.02575, 0.2602, 0.348, 0.2602, 0.6694, 0.3764, 0.6626, 0.3872, 0.3432, 0.3588, 0.01811, 0.3414, 0.341, 0.295, 0.3428, 0.3048, 0.0208, 0.3414, 0.341, 0.3332, 0.6664, 0.2897, 0.6675, 0.295, 0.3428, 0.2508, 0.009037, 0.2484, 0.3352, 0.2012, 0.334, 0.1958, 0.00887, 0.2484, 0.3352, 0.2461, 0.6641, 0.2021, 0.6615, 0.2012, 0.334, 0.1405, 0.005477, 0.1541, 0.3337, 0.1077, 0.3423, 0.08623, 0.01969, 0.1541, 0.3337, 0.1582, 0.6641, 0.1147, 0.6664, 0.1077, 0.3423, 0.2544, 0.02078, 0.2544, 0.3419, 0.4086, 0.3456, 0.2982, 0.02292, 0.2544, 0.3419, 0.2544, 0.6638, 0.3981, 0.6715, 0.4086, 0.3456, 0.3885, 0.006304, 0.3692, 0.3303, 0.3285, 0.3265, 0.3415, -0.00125, 0.3692, 0.3303, 0.3608, 0.6582, 0.323, 0.6584, 0.3285, 0.3265, 0.2943, -0.005684, 0.2877, 0.326, 0.2469, 0.3329, 0.2471, 0.003701, 0.2877, 0.326, 0.2849, 0.6622, 0.2469, 0.6663, 0.2469, 0.3329])
me_cylinder_006.materials.append(mat_material)
me_cylinder_006.use_remesh_preserve_volume = False
me_cylinder_006.use_remesh_preserve_attributes = False
me_cylinder_006.use_mirror_vertex_groups = False
me_cylinder_006.update()
me_cylinder_005 = bpy.data.meshes.new('Cylinder.005')
me_cylinder_005.from_pydata([(0.07741, 0.2127, 1.622), (8.603e-09, 0.2323, 1.623), (0.147, 0.1752, 1.616), (0.2062, 0.119, 1.608), (0.2233, 0.03937, 1.624), (0.2358, -0.04158, 1.62), (0.2019, -0.1166, 1.621), (0.1431, -0.1706, 1.618), (0.08257, -0.2269, 1.613), (3.206e-08, -0.2242, 1.633), (-0.07772, -0.2135, 1.631), (-0.1438, -0.1713, 1.613), (-0.198, -0.1143, 1.626), (-0.2262, -0.03989, 1.609), (-0.2193, 0.03866, 1.614), (-0.1905, 0.11, 1.633), (-0.1518, 0.1809, 1.627), (-0.07728, 0.2123, 1.624), (5.727e-09, 0.2752, -0.03249), (0.09893, 0.2718, -0.02229), (0.1831, 0.2182, 0.006404), (0.2499, 0.1443, -0.0008937), (0.2689, 0.04742, -0.007762), (0.284, -0.05008, 0.007744), (0.2392, -0.1381, -0.0141), (0.185, -0.2205, -0.007677), (0.09808, -0.2695, -0.001228), (4.174e-08, -0.2719, -0.02837), (-0.09532, -0.2619, -0.007351), (-0.1816, -0.2164, -0.01007), (-0.2446, -0.1412, 0.006048), (-0.2752, -0.04853, -0.01103), (-0.2651, 0.04674, -0.01845), (-0.247, 0.1426, -0.00202), (-0.1792, 0.2136, 0.02044), (-0.09697, 0.2664, 0.004556), (-3.314e-10, 0.3332, 0.007332), (0.115, 0.316, 0.002567), (0.09255, 0.2543, 1.613), (-1.817e-09, 0.2706, 1.617), (0.2092, 0.2493, -0.002726), (0.1739, 0.2073, 1.618), (0.2867, 0.1655, -0.002548), (0.2343, 0.1353, 1.601), (0.3291, 0.05804, 0.0002423), (0.2665, 0.04699, 1.609), (0.3192, -0.05629, -0.003546), (0.2665, -0.04699, 1.622), (0.2788, -0.161, 0.004974), (0.2343, -0.1353, 1.603), (0.2061, -0.2456, 0.0009828), (0.1739, -0.2073, 1.616), (0.1118, -0.3072, 0.01203), (0.09255, -0.2543, 1.615), (4.913e-08, -0.3265, -0.005231), (3.904e-08, -0.2706, 1.617), (-0.1147, -0.3153, -0.005103), (-0.09255, -0.2543, 1.611), (-0.2107, -0.2511, -0.01574), (-0.1739, -0.2073, 1.623), (-0.2877, -0.1661, 0.001179), (-0.2343, -0.1353, 1.621), (-0.3284, -0.0579, -0.00838), (-0.2665, -0.04699, 1.618), (-0.3245, 0.05721, 0.01322), (-0.2665, 0.04699, 1.623), (-0.2814, 0.1624, -0.003817), (-0.2343, 0.1353, 1.6), (-0.2164, 0.2579, -0.007031), (-0.1739, 0.2073, 1.604), (-0.11, 0.3022, -0.01107), (-0.09255, 0.2543, 1.616), (3.814e-08, 0.07837, -0.06636), (0.0268, 0.07364, -0.005799), (0.02786, 0.07772, 1.682), (7.079e-08, 0.08271, 1.709), (0.05037, 0.06003, -0.04427), (0.05236, 0.06336, 1.701), (0.06787, 0.03918, -0.06307), (0.07718, 0.01361, -0.06848), (0.07718, -0.01361, -0.06512), (0.08022, -0.01436, 1.678), (0.06787, -0.03918, -0.04019), (0.05037, -0.06003, -0.03353), (0.0268, -0.07364, -0.00151), (0.02786, -0.07772, 1.683), (4.417e-08, -0.07837, -0.03379), (-0.0268, -0.07364, -0.06649), (-0.05037, -0.06003, -0.06396), (-0.05236, -0.06336, 1.728), (-0.06787, -0.03918, -0.05435), (-0.07718, -0.01361, -0.05264), (-0.07718, 0.01361, -0.06794), (-0.06787, 0.03918, -0.03514), (-0.07054, 0.04136, 1.718), (-0.05037, 0.06003, -0.05505), (-0.05236, 0.06336, 1.713), (-0.0268, 0.07364, -0.008827), (-0.02786, 0.07772, 1.693), (0.07054, 0.04136, 1.685), (0.08022, 0.01436, 1.686), (0.07054, -0.04136, 1.685), (0.05236, -0.06336, 1.675), (-7.83e-08, -0.08271, 1.705), (-0.02786, -0.07772, 1.707), (-0.07054, -0.04136, 1.7), (-0.08022, -0.01436, 1.741), (-0.08022, 0.01436, 1.714), (-4.097e-08, -3.712e-09, 1.631), (6.925e-09, -1.085e-08, -0.005586), (0.09557, 0.2628, 0.5392), (0.2741, 0.04838, 0.5364), (0.2555, 0.04511, 1.073), (0.1737, -0.207, 0.5394), (0.1642, -0.1957, 1.078), (-0.09552, -0.2622, 0.5337), (-0.08893, -0.2442, 1.072), (-0.2737, -0.04821, 0.5339), (-0.2554, -0.04497, 1.076), (-0.1799, 0.2144, 0.53), (-0.1673, 0.1994, 1.067), (0.1755, 0.2093, 0.5374), (0.1651, 0.1968, 1.078), (0.2682, -0.04725, 0.5382), (0.2526, -0.0445, 1.08), (0.09366, -0.2574, 0.5464), (0.08795, -0.2417, 1.081), (-0.1765, -0.2103, 0.5306), (-0.1656, -0.1973, 1.077), (-0.2714, 0.04789, 0.5497), (-0.2542, 0.04486, 1.086), (-0.09269, 0.2546, 0.5313), (-0.08752, 0.2404, 1.074), (0.08891, 0.2445, 1.076), (0.2239, 0.1293, 1.066), (0.2394, 0.1383, 0.5318), (0.2215, -0.1279, 1.07), (0.2347, -0.1355, 0.5375), (-5.466e-05, -0.2571, 1.076), (-5.466e-05, -0.2737, 0.5355), (-0.2243, -0.1294, 1.081), (-0.2401, -0.1385, 0.541), (-0.2224, 0.1284, 1.065), (-0.2363, 0.1365, 0.5308), (-5.47e-05, 0.2592, 1.081), (-5.47e-05, 0.2778, 0.544)], [], [(56, 115, 127, 58), (64, 129, 143, 66), (68, 119, 131, 70), (36, 145, 110, 37), (132, 71, 39, 144), (142, 67, 69, 120), (118, 63, 65, 130), (37, 110, 121, 40), (110, 133, 122, 121), (44, 111, 123, 46), (125, 126, 138, 139), (128, 59, 61, 140), (138, 55, 57, 116), (114, 51, 53, 126), (124, 47, 49, 136), (134, 43, 45, 112), (115, 116, 128, 127), (133, 38, 41, 122), (19, 18, 36, 37), (1, 0, 38, 39), (20, 19, 37, 40), (0, 2, 41, 38), (21, 20, 40, 42), (2, 3, 43, 41), (22, 21, 42, 44), (3, 4, 45, 43), (23, 22, 44, 46), (4, 5, 47, 45), (24, 23, 46, 48), (5, 6, 49, 47), (25, 24, 48, 50), (6, 7, 51, 49), (26, 25, 50, 52), (7, 8, 53, 51), (27, 26, 52, 54), (8, 9, 55, 53), (28, 27, 54, 56), (9, 10, 57, 55), (29, 28, 56, 58), (10, 11, 59, 57), (30, 29, 58, 60), (11, 12, 61, 59), (31, 30, 60, 62), (12, 13, 63, 61), (32, 31, 62, 64), (13, 14, 65, 63), (33, 32, 64, 66), (14, 15, 67, 65), (34, 33, 66, 68), (15, 16, 69, 67), (35, 34, 68, 70), (16, 17, 71, 69), (18, 35, 70, 36), (17, 1, 39, 71), (73, 72, 18, 19), (75, 74, 0, 1), (76, 73, 19, 20), (74, 77, 2, 0), (78, 76, 20, 21), (79, 78, 21, 22), (80, 79, 22, 23), (82, 80, 23, 24), (83, 82, 24, 25), (84, 83, 25, 26), (86, 84, 26, 27), (87, 86, 27, 28), (88, 87, 28, 29), (90, 88, 29, 30), (91, 90, 30, 31), (92, 91, 31, 32), (93, 92, 32, 33), (95, 93, 33, 34), (94, 96, 16, 15), (97, 95, 34, 35), (96, 98, 17, 16), (72, 97, 35, 18), (98, 75, 1, 17), (106, 105, 108), (104, 103, 108), (100, 99, 108), (102, 101, 108), (107, 106, 108), (77, 99, 3, 2), (99, 100, 4, 3), (100, 81, 5, 4), (81, 101, 6, 5), (101, 102, 7, 6), (102, 85, 8, 7), (85, 103, 9, 8), (103, 104, 10, 9), (104, 89, 11, 10), (89, 105, 12, 11), (105, 106, 13, 12), (106, 107, 14, 13), (107, 94, 15, 14), (77, 74, 108), (75, 98, 108), (74, 75, 108), (105, 89, 108), (101, 81, 108), (89, 104, 108), (81, 100, 108), (103, 85, 108), (99, 77, 108), (85, 102, 108), (94, 107, 108), (96, 94, 108), (98, 96, 108), (72, 73, 109), (80, 82, 109), (90, 91, 109), (97, 72, 109), (79, 80, 109), (88, 90, 109), (78, 79, 109), (87, 88, 109), (95, 97, 109), (76, 78, 109), (86, 87, 109), (84, 86, 109), (93, 95, 109), (73, 76, 109), (83, 84, 109), (92, 93, 109), (91, 92, 109), (82, 83, 109), (42, 135, 111, 44), (52, 125, 139, 54), (40, 121, 135, 42), (121, 122, 134, 135), (137, 136, 114, 113), (111, 112, 124, 123), (122, 41, 43, 134), (60, 141, 117, 62), (112, 45, 47, 124), (136, 49, 51, 114), (126, 53, 55, 138), (116, 57, 59, 128), (140, 61, 63, 118), (130, 65, 67, 142), (120, 69, 71, 132), (144, 39, 38, 133), (145, 144, 133, 110), (119, 120, 132, 131), (129, 130, 142, 143), (141, 140, 118, 117), (48, 137, 113, 50), (135, 134, 112, 111), (46, 123, 137, 48), (123, 124, 136, 137), (50, 113, 125, 52), (113, 114, 126, 125), (54, 139, 115, 56), (139, 138, 116, 115), (58, 127, 141, 60), (127, 128, 140, 141), (62, 117, 129, 64), (117, 118, 130, 129), (66, 143, 119, 68), (143, 142, 120, 119), (70, 131, 145, 36), (131, 132, 144, 145)])
me_cylinder_005.polygons.foreach_set('use_smooth', [True] * 162)
_k = set([(36, 37), (36, 70), (37, 40), (38, 39), (38, 41), (39, 71), (40, 42), (41, 43), (42, 44), (43, 45), (44, 46), (45, 47), (46, 48), (47, 49), (48, 50), (49, 51), (50, 52), (51, 53), (52, 54), (53, 55), (54, 56), (55, 57), (56, 58), (57, 59), (58, 60), (59, 61), (60, 62), (61, 63), (62, 64), (63, 65), (64, 66), (65, 67), (66, 68), (67, 69), (68, 70), (69, 71)])
me_cylinder_005.attributes.new('sharp_edge', 'BOOLEAN', 'EDGE').data.foreach_set('value', [ (min(e.vertices), max(e.vertices)) in _k for e in me_cylinder_005.edges])
_uv = me_cylinder_005.uv_layers.new(name='UVMap')
_uv.uv.foreach_set('vector', [0.1958, 0.00887, 0.2012, 0.334, 0.1541, 0.3337, 0.1405, 0.005477, 0.2982, 0.02292, 0.4086, 0.3456, 0.3692, 0.3303, 0.3885, 0.006304, 0.3415, -0.00125, 0.3285, 0.3265, 0.2877, 0.326, 0.2943, -0.005684, 0.2471, 0.003701, 0.2469, 0.3329, 0.2056, 0.3305, 0.1995, 0.001542, 0.2849, 0.6622, 0.2856, 0.992, 0.2469, 0.993, 0.2469, 0.6663, 0.3608, 0.6582, 0.3628, 0.9816, 0.3242, 0.9844, 0.323, 0.6584, 0.2544, 0.6638, 0.2544, 0.9852, 0.4015, 0.9942, 0.3981, 0.6715, 0.1995, 0.001542, 0.2056, 0.3305, 0.1647, 0.3316, 0.152, 0.001915, 0.2056, 0.3305, 0.2086, 0.6636, 0.1705, 0.6651, 0.1647, 0.3316, 0.2136, 0.01488, 0.08396, 0.3379, 0.2602, 0.348, 0.2602, 0.02806, 0.295, 0.3428, 0.2897, 0.6675, 0.2461, 0.6641, 0.2484, 0.3352, 0.1582, 0.6641, 0.1537, 0.9907, 0.1088, 0.988, 0.1147, 0.6664, 0.2461, 0.6641, 0.2437, 0.9883, 0.1987, 0.9842, 0.2021, 0.6615, 0.3332, 0.6664, 0.3336, 0.9884, 0.2886, 0.9877, 0.2897, 0.6675, 0.2602, 0.6694, 0.2602, 0.9907, 0.3785, 0.98, 0.3764, 0.6626, 0.1327, 0.6589, 0.1309, 0.9826, 0.09225, 0.9869, 0.09503, 0.6636, 0.2012, 0.334, 0.2021, 0.6615, 0.1582, 0.6641, 0.1541, 0.3337, 0.2086, 0.6636, 0.2083, 0.9901, 0.1696, 0.9932, 0.1705, 0.6651, 0.8993, 0.9334, 0.9377, 0.8685, 0.9819, 0.8695, 0.9228, 0.945, 0.9464, 0.8764, 0.9733, 0.8167, 0.9899, 0.8192, 0.9661, 0.8834, 0.8312, 0.9698, 0.8993, 0.9334, 0.9228, 0.945, 0.8448, 0.9881, 0.9733, 0.8167, 0.96, 0.7448, 0.9861, 0.7371, 0.9899, 0.8192, 0.7531, 0.9776, 0.8312, 0.9698, 0.8448, 0.9881, 0.7555, 0.997, 0.96, 0.7448, 0.9258, 0.669, 0.9379, 0.6601, 0.9861, 0.7371, 0.6802, 0.9633, 0.7531, 0.9776, 0.7555, 0.997, 0.6694, 0.9873, 0.9258, 0.669, 0.8659, 0.6002, 0.8831, 0.5728, 0.9379, 0.6601, 0.6096, 0.93, 0.6802, 0.9633, 0.6694, 0.9873, 0.5941, 0.943, 0.8659, 0.6002, 0.7912, 0.5614, 0.7972, 0.5396, 0.8831, 0.5728, 0.5612, 0.8781, 0.6096, 0.93, 0.5941, 0.943, 0.5306, 0.8844, 0.7912, 0.5614, 0.7246, 0.5768, 0.7174, 0.5414, 0.7972, 0.5396, 0.5324, 0.8051, 0.5612, 0.8781, 0.5306, 0.8844, 0.5124, 0.8013, 0.7246, 0.5768, 0.619, 0.6205, 0.5956, 0.597, 0.7174, 0.5414, 0.5413, 0.725, 0.5324, 0.8051, 0.5124, 0.8013, 0.5178, 0.7093, 0.619, 0.6205, 0.5679, 0.6679, 0.5496, 0.6542, 0.5956, 0.597, 0.5893, 0.6666, 0.5413, 0.725, 0.5178, 0.7093, 0.5592, 0.633, 0.5679, 0.6679, 0.5538, 0.7365, 0.5205, 0.7253, 0.5496, 0.6542, 0.6358, 0.6106, 0.5893, 0.6666, 0.5592, 0.633, 0.6164, 0.5739, 0.5538, 0.7365, 0.5418, 0.8161, 0.5129, 0.8196, 0.5205, 0.7253, 0.7007, 0.576, 0.6358, 0.6106, 0.6164, 0.5739, 0.6933, 0.5426, 0.5418, 0.8161, 0.5715, 0.8849, 0.5441, 0.8958, 0.5129, 0.8196, 0.7634, 0.5707, 0.7007, 0.576, 0.6933, 0.5426, 0.7657, 0.536, 0.5715, 0.8849, 0.6104, 0.9256, 0.5953, 0.9412, 0.5441, 0.8958, 0.8274, 0.5869, 0.7634, 0.5707, 0.7657, 0.536, 0.8409, 0.5498, 0.6104, 0.9256, 0.6725, 0.9455, 0.6598, 0.9665, 0.5953, 0.9412, 0.8754, 0.6327, 0.8274, 0.5869, 0.8409, 0.5498, 0.9062, 0.5912, 0.6725, 0.9455, 0.7205, 0.959, 0.7143, 0.9892, 0.6598, 0.9665, 0.9161, 0.6726, 0.8754, 0.6327, 0.9062, 0.5912, 0.9366, 0.6582, 0.7205, 0.959, 0.773, 0.9557, 0.779, 0.9922, 0.7143, 0.9892, 0.9386, 0.7365, 0.9161, 0.6726, 0.9366, 0.6582, 0.9732, 0.7209, 0.773, 0.9557, 0.8415, 0.96, 0.8503, 0.9815, 0.779, 0.9922, 0.9602, 0.7886, 0.9386, 0.7365, 0.9732, 0.7209, 0.9889, 0.7883, 0.8415, 0.96, 0.9029, 0.9276, 0.9154, 0.9428, 0.8503, 0.9815, 0.9377, 0.8685, 0.9602, 0.7886, 0.9889, 0.7883, 0.9819, 0.8695, 0.9029, 0.9276, 0.9464, 0.8764, 0.9661, 0.8834, 0.9154, 0.9428, 0.7834, 0.8615, 0.8097, 0.8387, 0.9377, 0.8685, 0.8993, 0.9334, 0.8106, 0.8336, 0.8157, 0.8083, 0.9733, 0.8167, 0.9464, 0.8764, 0.7567, 0.8728, 0.7834, 0.8615, 0.8993, 0.9334, 0.8312, 0.9698, 0.8157, 0.8083, 0.817, 0.7865, 0.96, 0.7448, 0.9733, 0.8167, 0.7371, 0.8751, 0.7567, 0.8728, 0.8312, 0.9698, 0.7531, 0.9776, 0.7212, 0.871, 0.7371, 0.8751, 0.7531, 0.9776, 0.6802, 0.9633, 0.7065, 0.8619, 0.7212, 0.871, 0.6802, 0.9633, 0.6096, 0.93, 0.6938, 0.8415, 0.7065, 0.8619, 0.6096, 0.93, 0.5612, 0.8781, 0.6874, 0.8233, 0.6938, 0.8415, 0.5612, 0.8781, 0.5324, 0.8051, 0.6862, 0.7906, 0.6874, 0.8233, 0.5324, 0.8051, 0.5413, 0.725, 0.6952, 0.7603, 0.6862, 0.7906, 0.5413, 0.725, 0.5893, 0.6666, 0.713, 0.7392, 0.6952, 0.7603, 0.5893, 0.6666, 0.6358, 0.6106, 0.7318, 0.7332, 0.713, 0.7392, 0.6358, 0.6106, 0.7007, 0.576, 0.7527, 0.7327, 0.7318, 0.7332, 0.7007, 0.576, 0.7634, 0.5707, 0.7709, 0.7356, 0.7527, 0.7327, 0.7634, 0.5707, 0.8274, 0.5869, 0.7891, 0.7431, 0.7709, 0.7356, 0.8274, 0.5869, 0.8754, 0.6327, 0.8046, 0.7624, 0.7891, 0.7431, 0.8754, 0.6327, 0.9161, 0.6726, 0.8137, 0.78, 0.8046, 0.7624, 0.9161, 0.6726, 0.9386, 0.7365, 0.7616, 0.8662, 0.7807, 0.8629, 0.8415, 0.96, 0.773, 0.9557, 0.8167, 0.808, 0.8137, 0.78, 0.9386, 0.7365, 0.9602, 0.7886, 0.7807, 0.8629, 0.7991, 0.851, 0.9029, 0.9276, 0.8415, 0.96, 0.8097, 0.8387, 0.8167, 0.808, 0.9602, 0.7886, 0.9377, 0.8685, 0.7991, 0.851, 0.8106, 0.8336, 0.9464, 0.8764, 0.9029, 0.9276, 0.7238, 0.8598, 0.7082, 0.8458, 0.7513, 0.8077, 0.6914, 0.8123, 0.6885, 0.7919, 0.7513, 0.8077, 0.781, 0.7492, 0.8032, 0.7669, 0.7513, 0.8077, 0.7052, 0.7466, 0.7326, 0.7359, 0.7513, 0.8077, 0.7423, 0.865, 0.7238, 0.8598, 0.7513, 0.8077, 0.817, 0.7865, 0.8032, 0.7669, 0.9258, 0.669, 0.96, 0.7448, 0.8032, 0.7669, 0.781, 0.7492, 0.8659, 0.6002, 0.9258, 0.669, 0.781, 0.7492, 0.7597, 0.7371, 0.7912, 0.5614, 0.8659, 0.6002, 0.7597, 0.7371, 0.7326, 0.7359, 0.7246, 0.5768, 0.7912, 0.5614, 0.7326, 0.7359, 0.7052, 0.7466, 0.619, 0.6205, 0.7246, 0.5768, 0.7052, 0.7466, 0.6921, 0.7668, 0.5679, 0.6679, 0.619, 0.6205, 0.6921, 0.7668, 0.6885, 0.7919, 0.5538, 0.7365, 0.5679, 0.6679, 0.6885, 0.7919, 0.6914, 0.8123, 0.5418, 0.8161, 0.5538, 0.7365, 0.6914, 0.8123, 0.6971, 0.8305, 0.5715, 0.8849, 0.5418, 0.8161, 0.6971, 0.8305, 0.7082, 0.8458, 0.6104, 0.9256, 0.5715, 0.8849, 0.7082, 0.8458, 0.7238, 0.8598, 0.6725, 0.9455, 0.6104, 0.9256, 0.7238, 0.8598, 0.7423, 0.865, 0.7205, 0.959, 0.6725, 0.9455, 0.7423, 0.865, 0.7616, 0.8662, 0.773, 0.9557, 0.7205, 0.959, 0.817, 0.7865, 0.8157, 0.8083, 0.7513, 0.8077, 0.8106, 0.8336, 0.7991, 0.851, 0.7513, 0.8077, 0.8157, 0.8083, 0.8106, 0.8336, 0.7513, 0.8077, 0.7082, 0.8458, 0.6971, 0.8305, 0.7513, 0.8077, 0.7326, 0.7359, 0.7597, 0.7371, 0.7513, 0.8077, 0.6971, 0.8305, 0.6914, 0.8123, 0.7513, 0.8077, 0.7597, 0.7371, 0.781, 0.7492, 0.7513, 0.8077, 0.6885, 0.7919, 0.6921, 0.7668, 0.7513, 0.8077, 0.8032, 0.7669, 0.817, 0.7865, 0.7513, 0.8077, 0.6921, 0.7668, 0.7052, 0.7466, 0.7513, 0.8077, 0.7616, 0.8662, 0.7423, 0.865, 0.7513, 0.8077, 0.7807, 0.8629, 0.7616, 0.8662, 0.7513, 0.8077, 0.7991, 0.851, 0.7807, 0.8629, 0.7513, 0.8077, 0.8097, 0.8387, 0.7834, 0.8615, 0.7552, 0.8056, 0.7065, 0.8619, 0.6938, 0.8415, 0.7552, 0.8056, 0.7527, 0.7327, 0.7709, 0.7356, 0.7552, 0.8056, 0.8167, 0.808, 0.8097, 0.8387, 0.7552, 0.8056, 0.7212, 0.871, 0.7065, 0.8619, 0.7552, 0.8056, 0.7318, 0.7332, 0.7527, 0.7327, 0.7552, 0.8056, 0.7371, 0.8751, 0.7212, 0.871, 0.7552, 0.8056, 0.713, 0.7392, 0.7318, 0.7332, 0.7552, 0.8056, 0.8137, 0.78, 0.8167, 0.808, 0.7552, 0.8056, 0.7567, 0.8728, 0.7371, 0.8751, 0.7552, 0.8056, 0.6952, 0.7603, 0.713, 0.7392, 0.7552, 0.8056, 0.6862, 0.7906, 0.6952, 0.7603, 0.7552, 0.8056, 0.8046, 0.7624, 0.8137, 0.78, 0.7552, 0.8056, 0.7834, 0.8615, 0.7567, 0.8728, 0.7552, 0.8056, 0.6874, 0.8233, 0.6862, 0.7906, 0.7552, 0.8056, 0.7891, 0.7431, 0.8046, 0.7624, 0.7552, 0.8056, 0.7709, 0.7356, 0.7891, 0.7431, 0.7552, 0.8056, 0.6938, 0.8415, 0.6874, 0.8233, 0.7552, 0.8056, 0.1052, 0.006442, 0.1242, 0.3311, 0.08396, 0.3379, 0.2136, 0.01488, 0.3048, 0.0208, 0.295, 0.3428, 0.2484, 0.3352, 0.2508, 0.009037, 0.152, 0.001915, 0.1647, 0.3316, 0.1242, 0.3311, 0.1052, 0.006442, 0.1647, 0.3316, 0.1705, 0.6651, 0.1327, 0.6589, 0.1242, 0.3311, 0.3872, 0.3432, 0.3764, 0.6626, 0.3332, 0.6664, 0.3414, 0.341, 0.08396, 0.3379, 0.09503, 0.6636, 0.2602, 0.6694, 0.2602, 0.348, 0.1705, 0.6651, 0.1696, 0.9932, 0.1309, 0.9826, 0.1327, 0.6589, 0.08623, 0.01969, 0.1077, 0.3423, 0.2544, 0.3419, 0.2544, 0.02078, 0.09503, 0.6636, 0.09225, 0.9869, 0.2602, 0.9907, 0.2602, 0.6694, 0.3764, 0.6626, 0.3785, 0.98, 0.3336, 0.9884, 0.3332, 0.6664, 0.2897, 0.6675, 0.2886, 0.9877, 0.2437, 0.9883, 0.2461, 0.6641, 0.2021, 0.6615, 0.1987, 0.9842, 0.1537, 0.9907, 0.1582, 0.6641, 0.1147, 0.6664, 0.1088, 0.988, 0.2544, 0.9852, 0.2544, 0.6638, 0.3981, 0.6715, 0.4015, 0.9942, 0.3628, 0.9816, 0.3608, 0.6582, 0.323, 0.6584, 0.3242, 0.9844, 0.2856, 0.992, 0.2849, 0.6622, 0.2469, 0.6663, 0.2469, 0.993, 0.2083, 0.9901, 0.2086, 0.6636, 0.2469, 0.3329, 0.2469, 0.6663, 0.2086, 0.6636, 0.2056, 0.3305, 0.3285, 0.3265, 0.323, 0.6584, 0.2849, 0.6622, 0.2877, 0.326, 0.4086, 0.3456, 0.3981, 0.6715, 0.3608, 0.6582, 0.3692, 0.3303, 0.1077, 0.3423, 0.1147, 0.6664, 0.2544, 0.6638, 0.2544, 0.3419, 0.4118, 0.02575, 0.3872, 0.3432, 0.3414, 0.341, 0.3588, 0.01811, 0.1242, 0.3311, 0.1327, 0.6589, 0.09503, 0.6636, 0.08396, 0.3379, 0.2602, 0.02806, 0.2602, 0.348, 0.3872, 0.3432, 0.4118, 0.02575, 0.2602, 0.348, 0.2602, 0.6694, 0.3764, 0.6626, 0.3872, 0.3432, 0.3588, 0.01811, 0.3414, 0.341, 0.295, 0.3428, 0.3048, 0.0208, 0.3414, 0.341, 0.3332, 0.6664, 0.2897, 0.6675, 0.295, 0.3428, 0.2508, 0.009037, 0.2484, 0.3352, 0.2012, 0.334, 0.1958, 0.00887, 0.2484, 0.3352, 0.2461, 0.6641, 0.2021, 0.6615, 0.2012, 0.334, 0.1405, 0.005477, 0.1541, 0.3337, 0.1077, 0.3423, 0.08623, 0.01969, 0.1541, 0.3337, 0.1582, 0.6641, 0.1147, 0.6664, 0.1077, 0.3423, 0.2544, 0.02078, 0.2544, 0.3419, 0.4086, 0.3456, 0.2982, 0.02292, 0.2544, 0.3419, 0.2544, 0.6638, 0.3981, 0.6715, 0.4086, 0.3456, 0.3885, 0.006304, 0.3692, 0.3303, 0.3285, 0.3265, 0.3415, -0.00125, 0.3692, 0.3303, 0.3608, 0.6582, 0.323, 0.6584, 0.3285, 0.3265, 0.2943, -0.005684, 0.2877, 0.326, 0.2469, 0.3329, 0.2471, 0.003701, 0.2877, 0.326, 0.2849, 0.6622, 0.2469, 0.6663, 0.2469, 0.3329])
me_cylinder_005.use_remesh_preserve_volume = False
me_cylinder_005.use_remesh_preserve_attributes = False
me_cylinder_005.use_mirror_vertex_groups = False
me_cylinder_005.update()
me_cylinder = bpy.data.meshes.new('Cylinder')
me_cylinder.from_pydata([(0.07741, 0.2127, 1.622), (8.603e-09, 0.2323, 1.623), (0.147, 0.1752, 1.616), (0.2062, 0.119, 1.608), (0.2233, 0.03937, 1.624), (0.2358, -0.04158, 1.62), (0.2019, -0.1166, 1.621), (0.1431, -0.1706, 1.618), (0.08257, -0.2269, 1.613), (3.206e-08, -0.2242, 1.633), (-0.07772, -0.2135, 1.631), (-0.1438, -0.1713, 1.613), (-0.198, -0.1143, 1.626), (-0.2262, -0.03989, 1.609), (-0.2193, 0.03866, 1.614), (-0.1905, 0.11, 1.633), (-0.1518, 0.1809, 1.627), (-0.07728, 0.2123, 1.624), (5.727e-09, 0.2752, -0.03249), (0.09893, 0.2718, -0.02229), (0.1831, 0.2182, 0.006404), (0.2499, 0.1443, -0.0008937), (0.2689, 0.04742, -0.007762), (0.284, -0.05008, 0.007744), (0.2392, -0.1381, -0.0141), (0.185, -0.2205, -0.007677), (0.09808, -0.2695, -0.001228), (4.174e-08, -0.2719, -0.02837), (-0.09532, -0.2619, -0.007351), (-0.1816, -0.2164, -0.01007), (-0.2446, -0.1412, 0.006048), (-0.2752, -0.04853, -0.01103), (-0.2651, 0.04674, -0.01845), (-0.247, 0.1426, -0.00202), (-0.1792, 0.2136, 0.02044), (-0.09697, 0.2664, 0.004556), (-3.314e-10, 0.3332, 0.007332), (0.115, 0.316, 0.002567), (0.09255, 0.2543, 1.613), (-1.817e-09, 0.2706, 1.617), (0.2092, 0.2493, -0.002726), (0.1739, 0.2073, 1.618), (0.2867, 0.1655, -0.002548), (0.2343, 0.1353, 1.601), (0.3291, 0.05804, 0.0002423), (0.2665, 0.04699, 1.609), (0.3192, -0.05629, -0.003546), (0.2665, -0.04699, 1.622), (0.2788, -0.161, 0.004974), (0.2343, -0.1353, 1.603), (0.2061, -0.2456, 0.0009828), (0.1739, -0.2073, 1.616), (0.1118, -0.3072, 0.01203), (0.09255, -0.2543, 1.615), (4.913e-08, -0.3265, -0.005231), (3.904e-08, -0.2706, 1.617), (-0.1147, -0.3153, -0.005103), (-0.09255, -0.2543, 1.611), (-0.2107, -0.2511, -0.01574), (-0.1739, -0.2073, 1.623), (-0.2877, -0.1661, 0.001179), (-0.2343, -0.1353, 1.621), (-0.3284, -0.0579, -0.00838), (-0.2665, -0.04699, 1.618), (-0.3245, 0.05721, 0.01322), (-0.2665, 0.04699, 1.623), (-0.2814, 0.1624, -0.003817), (-0.2343, 0.1353, 1.6), (-0.2164, 0.2579, -0.007031), (-0.1739, 0.2073, 1.604), (-0.11, 0.3022, -0.01107), (-0.09255, 0.2543, 1.616), (3.814e-08, 0.07837, -0.06636), (0.0268, 0.07364, -0.005799), (0.02786, 0.07772, 1.682), (7.079e-08, 0.08271, 1.709), (0.05037, 0.06003, -0.04427), (0.05236, 0.06336, 1.701), (0.06787, 0.03918, -0.06307), (0.07718, 0.01361, -0.06848), (0.07718, -0.01361, -0.06512), (0.08022, -0.01436, 1.678), (0.06787, -0.03918, -0.04019), (0.05037, -0.06003, -0.03353), (0.0268, -0.07364, -0.00151), (0.02786, -0.07772, 1.683), (4.417e-08, -0.07837, -0.03379), (-0.0268, -0.07364, -0.06649), (-0.05037, -0.06003, -0.06396), (-0.05236, -0.06336, 1.728), (-0.06787, -0.03918, -0.05435), (-0.07718, -0.01361, -0.05264), (-0.07718, 0.01361, -0.06794), (-0.06787, 0.03918, -0.03514), (-0.07054, 0.04136, 1.718), (-0.05037, 0.06003, -0.05505), (-0.05236, 0.06336, 1.713), (-0.0268, 0.07364, -0.008827), (-0.02786, 0.07772, 1.693), (0.07054, 0.04136, 1.685), (0.08022, 0.01436, 1.686), (0.07054, -0.04136, 1.685), (0.05236, -0.06336, 1.675), (-7.83e-08, -0.08271, 1.705), (-0.02786, -0.07772, 1.707), (-0.07054, -0.04136, 1.7), (-0.08022, -0.01436, 1.741), (-0.08022, 0.01436, 1.714), (-4.097e-08, -3.712e-09, 1.631), (6.925e-09, -1.085e-08, -0.005586), (0.09557, 0.2628, 0.5392), (0.2741, 0.04838, 0.5364), (0.2555, 0.04511, 1.073), (0.1737, -0.207, 0.5394), (0.1642, -0.1957, 1.078), (-0.09552, -0.2622, 0.5337), (-0.08893, -0.2442, 1.072), (-0.2737, -0.04821, 0.5339), (-0.2554, -0.04497, 1.076), (-0.1799, 0.2144, 0.53), (-0.1673, 0.1994, 1.067), (0.1755, 0.2093, 0.5374), (0.1651, 0.1968, 1.078), (0.2682, -0.04725, 0.5382), (0.2526, -0.0445, 1.08), (0.09366, -0.2574, 0.5464), (0.08795, -0.2417, 1.081), (-0.1765, -0.2103, 0.5306), (-0.1656, -0.1973, 1.077), (-0.2714, 0.04789, 0.5497), (-0.2542, 0.04486, 1.086), (-0.09269, 0.2546, 0.5313), (-0.08752, 0.2404, 1.074), (0.08891, 0.2445, 1.076), (0.2239, 0.1293, 1.066), (0.2394, 0.1383, 0.5318), (0.2215, -0.1279, 1.07), (0.2347, -0.1355, 0.5375), (-5.466e-05, -0.2571, 1.076), (-5.466e-05, -0.2737, 0.5355), (-0.2243, -0.1294, 1.081), (-0.2401, -0.1385, 0.541), (-0.2224, 0.1284, 1.065), (-0.2363, 0.1365, 0.5308), (-5.47e-05, 0.2592, 1.081), (-5.47e-05, 0.2778, 0.544)], [], [(56, 115, 127, 58), (64, 129, 143, 66), (68, 119, 131, 70), (36, 145, 110, 37), (132, 71, 39, 144), (142, 67, 69, 120), (118, 63, 65, 130), (37, 110, 121, 40), (110, 133, 122, 121), (44, 111, 123, 46), (125, 126, 138, 139), (128, 59, 61, 140), (138, 55, 57, 116), (114, 51, 53, 126), (124, 47, 49, 136), (134, 43, 45, 112), (115, 116, 128, 127), (133, 38, 41, 122), (19, 18, 36, 37), (1, 0, 38, 39), (20, 19, 37, 40), (0, 2, 41, 38), (21, 20, 40, 42), (2, 3, 43, 41), (22, 21, 42, 44), (3, 4, 45, 43), (23, 22, 44, 46), (4, 5, 47, 45), (24, 23, 46, 48), (5, 6, 49, 47), (25, 24, 48, 50), (6, 7, 51, 49), (26, 25, 50, 52), (7, 8, 53, 51), (27, 26, 52, 54), (8, 9, 55, 53), (28, 27, 54, 56), (9, 10, 57, 55), (29, 28, 56, 58), (10, 11, 59, 57), (30, 29, 58, 60), (11, 12, 61, 59), (31, 30, 60, 62), (12, 13, 63, 61), (32, 31, 62, 64), (13, 14, 65, 63), (33, 32, 64, 66), (14, 15, 67, 65), (34, 33, 66, 68), (15, 16, 69, 67), (35, 34, 68, 70), (16, 17, 71, 69), (18, 35, 70, 36), (17, 1, 39, 71), (73, 72, 18, 19), (75, 74, 0, 1), (76, 73, 19, 20), (74, 77, 2, 0), (78, 76, 20, 21), (79, 78, 21, 22), (80, 79, 22, 23), (82, 80, 23, 24), (83, 82, 24, 25), (84, 83, 25, 26), (86, 84, 26, 27), (87, 86, 27, 28), (88, 87, 28, 29), (90, 88, 29, 30), (91, 90, 30, 31), (92, 91, 31, 32), (93, 92, 32, 33), (95, 93, 33, 34), (94, 96, 16, 15), (97, 95, 34, 35), (96, 98, 17, 16), (72, 97, 35, 18), (98, 75, 1, 17), (106, 105, 108), (104, 103, 108), (100, 99, 108), (102, 101, 108), (107, 106, 108), (77, 99, 3, 2), (99, 100, 4, 3), (100, 81, 5, 4), (81, 101, 6, 5), (101, 102, 7, 6), (102, 85, 8, 7), (85, 103, 9, 8), (103, 104, 10, 9), (104, 89, 11, 10), (89, 105, 12, 11), (105, 106, 13, 12), (106, 107, 14, 13), (107, 94, 15, 14), (77, 74, 108), (75, 98, 108), (74, 75, 108), (105, 89, 108), (101, 81, 108), (89, 104, 108), (81, 100, 108), (103, 85, 108), (99, 77, 108), (85, 102, 108), (94, 107, 108), (96, 94, 108), (98, 96, 108), (72, 73, 109), (80, 82, 109), (90, 91, 109), (97, 72, 109), (79, 80, 109), (88, 90, 109), (78, 79, 109), (87, 88, 109), (95, 97, 109), (76, 78, 109), (86, 87, 109), (84, 86, 109), (93, 95, 109), (73, 76, 109), (83, 84, 109), (92, 93, 109), (91, 92, 109), (82, 83, 109), (42, 135, 111, 44), (52, 125, 139, 54), (40, 121, 135, 42), (121, 122, 134, 135), (137, 136, 114, 113), (111, 112, 124, 123), (122, 41, 43, 134), (60, 141, 117, 62), (112, 45, 47, 124), (136, 49, 51, 114), (126, 53, 55, 138), (116, 57, 59, 128), (140, 61, 63, 118), (130, 65, 67, 142), (120, 69, 71, 132), (144, 39, 38, 133), (145, 144, 133, 110), (119, 120, 132, 131), (129, 130, 142, 143), (141, 140, 118, 117), (48, 137, 113, 50), (135, 134, 112, 111), (46, 123, 137, 48), (123, 124, 136, 137), (50, 113, 125, 52), (113, 114, 126, 125), (54, 139, 115, 56), (139, 138, 116, 115), (58, 127, 141, 60), (127, 128, 140, 141), (62, 117, 129, 64), (117, 118, 130, 129), (66, 143, 119, 68), (143, 142, 120, 119), (70, 131, 145, 36), (131, 132, 144, 145)])
me_cylinder.polygons.foreach_set('use_smooth', [True] * 162)
_k = set([(36, 37), (36, 70), (37, 40), (38, 39), (38, 41), (39, 71), (40, 42), (41, 43), (42, 44), (43, 45), (44, 46), (45, 47), (46, 48), (47, 49), (48, 50), (49, 51), (50, 52), (51, 53), (52, 54), (53, 55), (54, 56), (55, 57), (56, 58), (57, 59), (58, 60), (59, 61), (60, 62), (61, 63), (62, 64), (63, 65), (64, 66), (65, 67), (66, 68), (67, 69), (68, 70), (69, 71)])
me_cylinder.attributes.new('sharp_edge', 'BOOLEAN', 'EDGE').data.foreach_set('value', [ (min(e.vertices), max(e.vertices)) in _k for e in me_cylinder.edges])
_uv = me_cylinder.uv_layers.new(name='UVMap')
_uv.uv.foreach_set('vector', [0.1958, 0.00887, 0.2012, 0.334, 0.1541, 0.3337, 0.1405, 0.005477, 0.2982, 0.02292, 0.4086, 0.3456, 0.3692, 0.3303, 0.3885, 0.006304, 0.3415, -0.00125, 0.3285, 0.3265, 0.2877, 0.326, 0.2943, -0.005684, 0.2471, 0.003701, 0.2469, 0.3329, 0.2056, 0.3305, 0.1995, 0.001542, 0.2849, 0.6622, 0.2856, 0.992, 0.2469, 0.993, 0.2469, 0.6663, 0.3608, 0.6582, 0.3628, 0.9816, 0.3242, 0.9844, 0.323, 0.6584, 0.2544, 0.6638, 0.2544, 0.9852, 0.4015, 0.9942, 0.3981, 0.6715, 0.1995, 0.001542, 0.2056, 0.3305, 0.1647, 0.3316, 0.152, 0.001915, 0.2056, 0.3305, 0.2086, 0.6636, 0.1705, 0.6651, 0.1647, 0.3316, 0.2136, 0.01488, 0.08396, 0.3379, 0.2602, 0.348, 0.2602, 0.02806, 0.295, 0.3428, 0.2897, 0.6675, 0.2461, 0.6641, 0.2484, 0.3352, 0.1582, 0.6641, 0.1537, 0.9907, 0.1088, 0.988, 0.1147, 0.6664, 0.2461, 0.6641, 0.2437, 0.9883, 0.1987, 0.9842, 0.2021, 0.6615, 0.3332, 0.6664, 0.3336, 0.9884, 0.2886, 0.9877, 0.2897, 0.6675, 0.2602, 0.6694, 0.2602, 0.9907, 0.3785, 0.98, 0.3764, 0.6626, 0.1327, 0.6589, 0.1309, 0.9826, 0.09225, 0.9869, 0.09503, 0.6636, 0.2012, 0.334, 0.2021, 0.6615, 0.1582, 0.6641, 0.1541, 0.3337, 0.2086, 0.6636, 0.2083, 0.9901, 0.1696, 0.9932, 0.1705, 0.6651, 0.8993, 0.9334, 0.9377, 0.8685, 0.9819, 0.8695, 0.9228, 0.945, 0.9464, 0.8764, 0.9733, 0.8167, 0.9899, 0.8192, 0.9661, 0.8834, 0.8312, 0.9698, 0.8993, 0.9334, 0.9228, 0.945, 0.8448, 0.9881, 0.9733, 0.8167, 0.96, 0.7448, 0.9861, 0.7371, 0.9899, 0.8192, 0.7531, 0.9776, 0.8312, 0.9698, 0.8448, 0.9881, 0.7555, 0.997, 0.96, 0.7448, 0.9258, 0.669, 0.9379, 0.6601, 0.9861, 0.7371, 0.6802, 0.9633, 0.7531, 0.9776, 0.7555, 0.997, 0.6694, 0.9873, 0.9258, 0.669, 0.8659, 0.6002, 0.8831, 0.5728, 0.9379, 0.6601, 0.6096, 0.93, 0.6802, 0.9633, 0.6694, 0.9873, 0.5941, 0.943, 0.8659, 0.6002, 0.7912, 0.5614, 0.7972, 0.5396, 0.8831, 0.5728, 0.5612, 0.8781, 0.6096, 0.93, 0.5941, 0.943, 0.5306, 0.8844, 0.7912, 0.5614, 0.7246, 0.5768, 0.7174, 0.5414, 0.7972, 0.5396, 0.5324, 0.8051, 0.5612, 0.8781, 0.5306, 0.8844, 0.5124, 0.8013, 0.7246, 0.5768, 0.619, 0.6205, 0.5956, 0.597, 0.7174, 0.5414, 0.5413, 0.725, 0.5324, 0.8051, 0.5124, 0.8013, 0.5178, 0.7093, 0.619, 0.6205, 0.5679, 0.6679, 0.5496, 0.6542, 0.5956, 0.597, 0.5893, 0.6666, 0.5413, 0.725, 0.5178, 0.7093, 0.5592, 0.633, 0.5679, 0.6679, 0.5538, 0.7365, 0.5205, 0.7253, 0.5496, 0.6542, 0.6358, 0.6106, 0.5893, 0.6666, 0.5592, 0.633, 0.6164, 0.5739, 0.5538, 0.7365, 0.5418, 0.8161, 0.5129, 0.8196, 0.5205, 0.7253, 0.7007, 0.576, 0.6358, 0.6106, 0.6164, 0.5739, 0.6933, 0.5426, 0.5418, 0.8161, 0.5715, 0.8849, 0.5441, 0.8958, 0.5129, 0.8196, 0.7634, 0.5707, 0.7007, 0.576, 0.6933, 0.5426, 0.7657, 0.536, 0.5715, 0.8849, 0.6104, 0.9256, 0.5953, 0.9412, 0.5441, 0.8958, 0.8274, 0.5869, 0.7634, 0.5707, 0.7657, 0.536, 0.8409, 0.5498, 0.6104, 0.9256, 0.6725, 0.9455, 0.6598, 0.9665, 0.5953, 0.9412, 0.8754, 0.6327, 0.8274, 0.5869, 0.8409, 0.5498, 0.9062, 0.5912, 0.6725, 0.9455, 0.7205, 0.959, 0.7143, 0.9892, 0.6598, 0.9665, 0.9161, 0.6726, 0.8754, 0.6327, 0.9062, 0.5912, 0.9366, 0.6582, 0.7205, 0.959, 0.773, 0.9557, 0.779, 0.9922, 0.7143, 0.9892, 0.9386, 0.7365, 0.9161, 0.6726, 0.9366, 0.6582, 0.9732, 0.7209, 0.773, 0.9557, 0.8415, 0.96, 0.8503, 0.9815, 0.779, 0.9922, 0.9602, 0.7886, 0.9386, 0.7365, 0.9732, 0.7209, 0.9889, 0.7883, 0.8415, 0.96, 0.9029, 0.9276, 0.9154, 0.9428, 0.8503, 0.9815, 0.9377, 0.8685, 0.9602, 0.7886, 0.9889, 0.7883, 0.9819, 0.8695, 0.9029, 0.9276, 0.9464, 0.8764, 0.9661, 0.8834, 0.9154, 0.9428, 0.7834, 0.8615, 0.8097, 0.8387, 0.9377, 0.8685, 0.8993, 0.9334, 0.8106, 0.8336, 0.8157, 0.8083, 0.9733, 0.8167, 0.9464, 0.8764, 0.7567, 0.8728, 0.7834, 0.8615, 0.8993, 0.9334, 0.8312, 0.9698, 0.8157, 0.8083, 0.817, 0.7865, 0.96, 0.7448, 0.9733, 0.8167, 0.7371, 0.8751, 0.7567, 0.8728, 0.8312, 0.9698, 0.7531, 0.9776, 0.7212, 0.871, 0.7371, 0.8751, 0.7531, 0.9776, 0.6802, 0.9633, 0.7065, 0.8619, 0.7212, 0.871, 0.6802, 0.9633, 0.6096, 0.93, 0.6938, 0.8415, 0.7065, 0.8619, 0.6096, 0.93, 0.5612, 0.8781, 0.6874, 0.8233, 0.6938, 0.8415, 0.5612, 0.8781, 0.5324, 0.8051, 0.6862, 0.7906, 0.6874, 0.8233, 0.5324, 0.8051, 0.5413, 0.725, 0.6952, 0.7603, 0.6862, 0.7906, 0.5413, 0.725, 0.5893, 0.6666, 0.713, 0.7392, 0.6952, 0.7603, 0.5893, 0.6666, 0.6358, 0.6106, 0.7318, 0.7332, 0.713, 0.7392, 0.6358, 0.6106, 0.7007, 0.576, 0.7527, 0.7327, 0.7318, 0.7332, 0.7007, 0.576, 0.7634, 0.5707, 0.7709, 0.7356, 0.7527, 0.7327, 0.7634, 0.5707, 0.8274, 0.5869, 0.7891, 0.7431, 0.7709, 0.7356, 0.8274, 0.5869, 0.8754, 0.6327, 0.8046, 0.7624, 0.7891, 0.7431, 0.8754, 0.6327, 0.9161, 0.6726, 0.8137, 0.78, 0.8046, 0.7624, 0.9161, 0.6726, 0.9386, 0.7365, 0.7616, 0.8662, 0.7807, 0.8629, 0.8415, 0.96, 0.773, 0.9557, 0.8167, 0.808, 0.8137, 0.78, 0.9386, 0.7365, 0.9602, 0.7886, 0.7807, 0.8629, 0.7991, 0.851, 0.9029, 0.9276, 0.8415, 0.96, 0.8097, 0.8387, 0.8167, 0.808, 0.9602, 0.7886, 0.9377, 0.8685, 0.7991, 0.851, 0.8106, 0.8336, 0.9464, 0.8764, 0.9029, 0.9276, 0.7238, 0.8598, 0.7082, 0.8458, 0.7513, 0.8077, 0.6914, 0.8123, 0.6885, 0.7919, 0.7513, 0.8077, 0.781, 0.7492, 0.8032, 0.7669, 0.7513, 0.8077, 0.7052, 0.7466, 0.7326, 0.7359, 0.7513, 0.8077, 0.7423, 0.865, 0.7238, 0.8598, 0.7513, 0.8077, 0.817, 0.7865, 0.8032, 0.7669, 0.9258, 0.669, 0.96, 0.7448, 0.8032, 0.7669, 0.781, 0.7492, 0.8659, 0.6002, 0.9258, 0.669, 0.781, 0.7492, 0.7597, 0.7371, 0.7912, 0.5614, 0.8659, 0.6002, 0.7597, 0.7371, 0.7326, 0.7359, 0.7246, 0.5768, 0.7912, 0.5614, 0.7326, 0.7359, 0.7052, 0.7466, 0.619, 0.6205, 0.7246, 0.5768, 0.7052, 0.7466, 0.6921, 0.7668, 0.5679, 0.6679, 0.619, 0.6205, 0.6921, 0.7668, 0.6885, 0.7919, 0.5538, 0.7365, 0.5679, 0.6679, 0.6885, 0.7919, 0.6914, 0.8123, 0.5418, 0.8161, 0.5538, 0.7365, 0.6914, 0.8123, 0.6971, 0.8305, 0.5715, 0.8849, 0.5418, 0.8161, 0.6971, 0.8305, 0.7082, 0.8458, 0.6104, 0.9256, 0.5715, 0.8849, 0.7082, 0.8458, 0.7238, 0.8598, 0.6725, 0.9455, 0.6104, 0.9256, 0.7238, 0.8598, 0.7423, 0.865, 0.7205, 0.959, 0.6725, 0.9455, 0.7423, 0.865, 0.7616, 0.8662, 0.773, 0.9557, 0.7205, 0.959, 0.817, 0.7865, 0.8157, 0.8083, 0.7513, 0.8077, 0.8106, 0.8336, 0.7991, 0.851, 0.7513, 0.8077, 0.8157, 0.8083, 0.8106, 0.8336, 0.7513, 0.8077, 0.7082, 0.8458, 0.6971, 0.8305, 0.7513, 0.8077, 0.7326, 0.7359, 0.7597, 0.7371, 0.7513, 0.8077, 0.6971, 0.8305, 0.6914, 0.8123, 0.7513, 0.8077, 0.7597, 0.7371, 0.781, 0.7492, 0.7513, 0.8077, 0.6885, 0.7919, 0.6921, 0.7668, 0.7513, 0.8077, 0.8032, 0.7669, 0.817, 0.7865, 0.7513, 0.8077, 0.6921, 0.7668, 0.7052, 0.7466, 0.7513, 0.8077, 0.7616, 0.8662, 0.7423, 0.865, 0.7513, 0.8077, 0.7807, 0.8629, 0.7616, 0.8662, 0.7513, 0.8077, 0.7991, 0.851, 0.7807, 0.8629, 0.7513, 0.8077, 0.8097, 0.8387, 0.7834, 0.8615, 0.7552, 0.8056, 0.7065, 0.8619, 0.6938, 0.8415, 0.7552, 0.8056, 0.7527, 0.7327, 0.7709, 0.7356, 0.7552, 0.8056, 0.8167, 0.808, 0.8097, 0.8387, 0.7552, 0.8056, 0.7212, 0.871, 0.7065, 0.8619, 0.7552, 0.8056, 0.7318, 0.7332, 0.7527, 0.7327, 0.7552, 0.8056, 0.7371, 0.8751, 0.7212, 0.871, 0.7552, 0.8056, 0.713, 0.7392, 0.7318, 0.7332, 0.7552, 0.8056, 0.8137, 0.78, 0.8167, 0.808, 0.7552, 0.8056, 0.7567, 0.8728, 0.7371, 0.8751, 0.7552, 0.8056, 0.6952, 0.7603, 0.713, 0.7392, 0.7552, 0.8056, 0.6862, 0.7906, 0.6952, 0.7603, 0.7552, 0.8056, 0.8046, 0.7624, 0.8137, 0.78, 0.7552, 0.8056, 0.7834, 0.8615, 0.7567, 0.8728, 0.7552, 0.8056, 0.6874, 0.8233, 0.6862, 0.7906, 0.7552, 0.8056, 0.7891, 0.7431, 0.8046, 0.7624, 0.7552, 0.8056, 0.7709, 0.7356, 0.7891, 0.7431, 0.7552, 0.8056, 0.6938, 0.8415, 0.6874, 0.8233, 0.7552, 0.8056, 0.1052, 0.006442, 0.1242, 0.3311, 0.08396, 0.3379, 0.2136, 0.01488, 0.3048, 0.0208, 0.295, 0.3428, 0.2484, 0.3352, 0.2508, 0.009037, 0.152, 0.001915, 0.1647, 0.3316, 0.1242, 0.3311, 0.1052, 0.006442, 0.1647, 0.3316, 0.1705, 0.6651, 0.1327, 0.6589, 0.1242, 0.3311, 0.3872, 0.3432, 0.3764, 0.6626, 0.3332, 0.6664, 0.3414, 0.341, 0.08396, 0.3379, 0.09503, 0.6636, 0.2602, 0.6694, 0.2602, 0.348, 0.1705, 0.6651, 0.1696, 0.9932, 0.1309, 0.9826, 0.1327, 0.6589, 0.08623, 0.01969, 0.1077, 0.3423, 0.2544, 0.3419, 0.2544, 0.02078, 0.09503, 0.6636, 0.09225, 0.9869, 0.2602, 0.9907, 0.2602, 0.6694, 0.3764, 0.6626, 0.3785, 0.98, 0.3336, 0.9884, 0.3332, 0.6664, 0.2897, 0.6675, 0.2886, 0.9877, 0.2437, 0.9883, 0.2461, 0.6641, 0.2021, 0.6615, 0.1987, 0.9842, 0.1537, 0.9907, 0.1582, 0.6641, 0.1147, 0.6664, 0.1088, 0.988, 0.2544, 0.9852, 0.2544, 0.6638, 0.3981, 0.6715, 0.4015, 0.9942, 0.3628, 0.9816, 0.3608, 0.6582, 0.323, 0.6584, 0.3242, 0.9844, 0.2856, 0.992, 0.2849, 0.6622, 0.2469, 0.6663, 0.2469, 0.993, 0.2083, 0.9901, 0.2086, 0.6636, 0.2469, 0.3329, 0.2469, 0.6663, 0.2086, 0.6636, 0.2056, 0.3305, 0.3285, 0.3265, 0.323, 0.6584, 0.2849, 0.6622, 0.2877, 0.326, 0.4086, 0.3456, 0.3981, 0.6715, 0.3608, 0.6582, 0.3692, 0.3303, 0.1077, 0.3423, 0.1147, 0.6664, 0.2544, 0.6638, 0.2544, 0.3419, 0.4118, 0.02575, 0.3872, 0.3432, 0.3414, 0.341, 0.3588, 0.01811, 0.1242, 0.3311, 0.1327, 0.6589, 0.09503, 0.6636, 0.08396, 0.3379, 0.2602, 0.02806, 0.2602, 0.348, 0.3872, 0.3432, 0.4118, 0.02575, 0.2602, 0.348, 0.2602, 0.6694, 0.3764, 0.6626, 0.3872, 0.3432, 0.3588, 0.01811, 0.3414, 0.341, 0.295, 0.3428, 0.3048, 0.0208, 0.3414, 0.341, 0.3332, 0.6664, 0.2897, 0.6675, 0.295, 0.3428, 0.2508, 0.009037, 0.2484, 0.3352, 0.2012, 0.334, 0.1958, 0.00887, 0.2484, 0.3352, 0.2461, 0.6641, 0.2021, 0.6615, 0.2012, 0.334, 0.1405, 0.005477, 0.1541, 0.3337, 0.1077, 0.3423, 0.08623, 0.01969, 0.1541, 0.3337, 0.1582, 0.6641, 0.1147, 0.6664, 0.1077, 0.3423, 0.2544, 0.02078, 0.2544, 0.3419, 0.4086, 0.3456, 0.2982, 0.02292, 0.2544, 0.3419, 0.2544, 0.6638, 0.3981, 0.6715, 0.4086, 0.3456, 0.3885, 0.006304, 0.3692, 0.3303, 0.3285, 0.3265, 0.3415, -0.00125, 0.3692, 0.3303, 0.3608, 0.6582, 0.323, 0.6584, 0.3285, 0.3265, 0.2943, -0.005684, 0.2877, 0.326, 0.2469, 0.3329, 0.2471, 0.003701, 0.2877, 0.326, 0.2849, 0.6622, 0.2469, 0.6663, 0.2469, 0.3329])
me_cylinder.use_remesh_preserve_volume = False
me_cylinder.use_remesh_preserve_attributes = False
me_cylinder.use_mirror_vertex_groups = False
me_cylinder.update()

# ---- objects
ob_tree_branch_002 = bpy.data.objects.new('Tree_Branch.002', me_cylinder_002)
ob_tree_branch_005 = bpy.data.objects.new('Tree_Branch.005', me_cylinder_002)
ob_tree_branch_004 = bpy.data.objects.new('Tree_Branch.004', me_cylinder_002)
ob_tree_branch_003 = bpy.data.objects.new('Tree_Branch.003', me_cylinder_002)
ob_tree_branch_001 = bpy.data.objects.new('Tree_Branch.001', me_cylinder_002)
ob_tree_stem_002 = bpy.data.objects.new('Tree_Stem.002', me_cylinder_006)
ob_tree_stem_001 = bpy.data.objects.new('Tree_Stem.001', me_cylinder_005)
ob_tree_branch = bpy.data.objects.new('Tree_Branch', me_cylinder_002)
ob_tree_stem = bpy.data.objects.new('Tree_Stem', me_cylinder)
ob_camera = bpy.data.objects.new('Camera', cam_camera)

# ---- transforms, parenting, visibility, modifiers, constraints
ob_tree_branch_002.location = (-0.000115, 9.58e-05, 3.953)
ob_tree_branch_002.rotation_euler = (0.1868, -0.7757, 1.156)
ob_tree_branch_002.scale = (1.12, 1.12, 1.12)
ob_tree_branch_002.lineart.crease_threshold = 0.0
ob_tree_branch_005.location = (0.08174, 0.01839, 2.984)
ob_tree_branch_005.rotation_euler = (1.925e-08, 0.8464, 0.5041)
ob_tree_branch_005.lineart.crease_threshold = 0.0
ob_tree_branch_004.location = (-0.000115, 9.579e-05, 3.953)
ob_tree_branch_004.rotation_euler = (-0.2042, -0.9551, 4.59)
ob_tree_branch_004.scale = (1.019, 1.019, 1.019)
ob_tree_branch_004.lineart.crease_threshold = 0.0
ob_tree_branch_003.location = (-0.000115, 9.58e-05, 3.953)
ob_tree_branch_003.rotation_euler = (0.1868, -0.7757, 2.47)
ob_tree_branch_003.scale = (0.923, 0.923, 0.923)
ob_tree_branch_003.lineart.crease_threshold = 0.0
ob_tree_branch_001.location = (-0.07015, 7.109e-06, 1.613)
ob_tree_branch_001.rotation_euler = (7.428e-08, -0.8711, -1.596e-07)
ob_tree_branch_001.scale = (1.214, 1.214, 1.214)
ob_tree_branch_001.lineart.crease_threshold = 0.0
ob_tree_stem_002.location = (0.0, 0.0, 2.944)
ob_tree_stem_002.scale = (0.6615, 0.6615, 0.6615)
ob_tree_stem_002.lineart.crease_threshold = 0.0
ob_tree_stem_001.location = (0.0, 0.0, 1.617)
ob_tree_stem_001.scale = (0.8235, 0.8235, 0.8235)
ob_tree_stem_001.lineart.crease_threshold = 0.0
ob_tree_branch.location = (-0.03794, 7.108e-06, 3.93)
ob_tree_branch.rotation_euler = (-0.07881, -0.7007, 0.04793)
ob_tree_branch.lineart.crease_threshold = 0.0
ob_tree_stem.location = (0.0, 0.0, 0.0)
ob_tree_stem.lineart.crease_threshold = 0.0
ob_camera.location = (3.134, -2.772, 3.508)
ob_camera.rotation_euler = (1.109, 0.01082, 0.8149)
ob_camera.scale = (0.4249, 0.4249, 0.4249)
ob_camera.lock_rotations_4d = False
ob_camera.empty_display_type = 'ARROWS'
ob_camera.color = (0.0, 0.0, 0.0, 0.0)
ob_camera.display_type = 'WIRE'
ob_camera.lineart.crease_threshold = 0.0

# ---- collection membership
col_collection_1.objects.link(ob_tree_branch_002)
col_collection_1.objects.link(ob_tree_branch_005)
col_collection_1.objects.link(ob_tree_branch_004)
col_collection_1.objects.link(ob_tree_branch_003)
col_collection_1.objects.link(ob_tree_branch_001)
col_collection_1.objects.link(ob_tree_stem_002)
col_collection_1.objects.link(ob_tree_stem_001)
col_collection_1.objects.link(ob_tree_branch)
col_collection_1.objects.link(ob_tree_stem)
col_collection_1.objects.link(ob_camera)

# ---- scene / render settings (as saved in the file)
scene.camera = ob_camera
scene.frame_start = 1; scene.frame_end = 250; scene.frame_set(1)
scene.render.engine = 'BLENDER_EEVEE_NEXT'
scene.render.resolution_percentage = 50
scene.render.dither_intensity = 0.0
scene.cycles.use_denoising = False
scene.cycles.samples = 10
scene.cycles.sampling_pattern = 'TABULATED_SOBOL'
scene.cycles.light_sampling_threshold = 0.0
scene.cycles.use_adaptive_sampling = False
scene.cycles.use_light_tree = False
scene.cycles.blur_glossy = 0.0
scene.cycles.pixel_filter_type = 'GAUSSIAN'
scene.cycles.sample_clamp_indirect = 0.0
scene.view_settings.view_transform = 'Standard'
bpy.context.view_layer.update()

# ---- added for rendering (the .blend has no usable light): sun
light_auto_sun = bpy.data.lights.new('AutoSun', 'SUN')
light_auto_sun.energy = 3.0
light_auto_sun.angle = 0.0523599
ob_auto_sun = bpy.data.objects.new('AutoSun', light_auto_sun)
scene.collection.objects.link(ob_auto_sun)
ob_auto_sun.rotation_euler = (0.872665, 0.174533, 0.523599)
bpy.context.view_layer.update()

